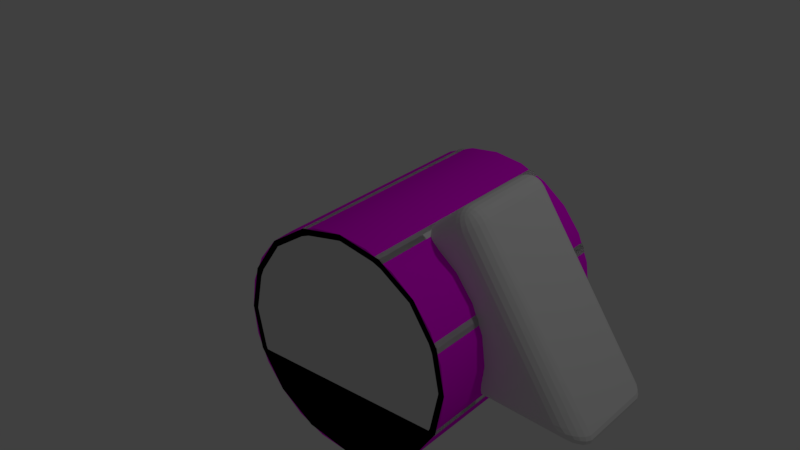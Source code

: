 # Source: 18PD.blend  (saved by Blender 2.78.0; exported with 4.5.12 LTS)
import bpy
from mathutils import Matrix  # noqa: F401  (used for matrix-valued properties, if any)

bpy.ops.wm.read_factory_settings(use_empty=True)
scene = bpy.context.scene
scene.name = 'Scene'

# ---- collections
col_collection_1 = bpy.data.collections.new('Collection 1'); scene.collection.children.link(col_collection_1)

# ---- images (referenced by path relative to the original .blend; pixels are not part of the script)
import os
ASSET_DIR = os.environ.get("B2B_ASSET_DIR", "")  # directory of the original .blend (textures are referenced by path, not embedded)
HERE = os.path.dirname(os.path.abspath(__file__))  # packed textures are extracted next to this script under _unpacked/

def load_image(name, relpath, width, height, colorspace="sRGB"):
    """Load a texture the original file referenced (path relative to the .blend, or extracted next to this script)."""
    p = next((c for c in (os.path.join(HERE, relpath), os.path.join(ASSET_DIR, relpath)) if relpath and os.path.exists(c)), "")
    if p:
        img = bpy.data.images.load(p, check_existing=True)
        img.name = name
    else:  # same state as the original file: an image datablock whose file is absent (Cycles renders it pink)
        img = bpy.data.images.new(name, width, height)
        img.source = "FILE"
        img.filepath = "//" + (relpath or name)
    img.colorspace_settings.name = colorspace
    return img
img_18pd = load_image('18PD', '18PD.png', 1024, 1024, 'sRGB')

# ---- materials (node trees are filled in below, after node groups)
mat_material = bpy.data.materials.new('Material')
mat_material.alpha_threshold = 0.0
mat_material.roughness = 0.5

# ---- material node trees
mat_material.use_nodes = True; mat_material.node_tree.nodes.clear()
_N = mat_material.node_tree.nodes; _L = mat_material.node_tree.links
n0 = _N.new('ShaderNodeOutputMaterial'); n0.name = 'Material Output'; n0.location = (300, 300)
n1 = _N.new('ShaderNodeBsdfDiffuse'); n1.name = 'Diffuse BSDF'; n1.location = (10, 300)
n2 = _N.new('ShaderNodeTexImage'); n2.name = 'Image Texture'; n2.location = (-180, 340)
n2.width = 140
n2.image = img_18pd
_L.new(n1.outputs[0], n0.inputs[0])
_L.new(n2.outputs[0], n1.inputs[0])
n0.is_active_output = True

# ---- world
world_world = bpy.data.worlds.new('World'); scene.world = world_world
world_world.color = (0.05088, 0.05088, 0.05088)
world_world.use_sun_shadow = False
world_world.sun_shadow_jitter_overblur = 0.0
world_world.cycles.sampling_method = 'MANUAL'

# ---- lights
light_lamp = bpy.data.lights.new('Lamp', 'POINT')
light_lamp.transmission_factor = 0.0
light_lamp.cutoff_distance = 30.0
light_lamp.energy = 100.0
light_lamp.shadow_buffer_clip_start = 1.001
light_lamp.shadow_soft_size = 0.1
light_lamp.shadow_maximum_resolution = 0.006
light_lamp.use_absolute_resolution = True

# ---- meshes
me_cylinder_002 = bpy.data.meshes.new('Cylinder.002')
me_cylinder_002.from_pydata([(3.553e-15, 0.9375, 0.9375), (3.553e-15, -0.9375, 0.9375), (0.3588, 0.9375, 0.8661), (0.3588, -0.9375, 0.8661), (0.6629, 0.9375, 0.6629), (0.6629, -0.9375, 0.6629), (0.8661, 0.9375, 0.3588), (0.8661, -0.9375, 0.3588), (0.9375, 0.9375, 0.0), (0.9375, -0.9375, -1.192e-07), (0.8661, 0.9375, -0.3588), (0.8661, -0.9375, -0.3588), (0.6629, 0.9375, -0.6629), (0.6629, -0.9375, -0.6629), (0.3588, 0.9375, -0.8661), (0.3588, -0.9375, -0.8661), (1.416e-07, 0.9375, -0.9375), (1.416e-07, -0.9375, -0.9375), (-0.3588, 0.9375, -0.8661), (-0.3588, -0.9375, -0.8661), (-0.6629, 0.9375, -0.6629), (-0.6629, -0.9375, -0.6629), (-0.8661, 0.9375, -0.3588), (-0.8661, -0.9375, -0.3588), (-0.9375, 0.9375, 0.0), (-0.9375, -0.9375, 0.0), (-0.8661, 0.9375, 0.3588), (-0.8661, -0.9375, 0.3588), (-0.6629, 0.9375, 0.6629), (-0.6629, -0.9375, 0.6629), (-0.3588, 0.9375, 0.8661), (-0.3588, -0.9375, 0.8661)], [], [(0, 1, 3, 2), (2, 3, 5, 4), (4, 5, 7, 6), (6, 7, 9, 8), (8, 9, 11, 10), (10, 11, 13, 12), (12, 13, 15, 14), (14, 15, 17, 16), (16, 17, 19, 18), (18, 19, 21, 20), (20, 21, 23, 22), (22, 23, 25, 24), (24, 25, 27, 26), (26, 27, 29, 28), (3, 1, 31, 29, 27, 25, 23, 21, 19, 17, 15, 13, 11, 9, 7, 5), (28, 29, 31, 30), (30, 31, 1, 0), (0, 2, 4, 6, 8, 10, 12, 14, 16, 18, 20, 22, 24, 26, 28, 30)])
me_cylinder_002.use_remesh_preserve_volume = False
me_cylinder_002.use_remesh_preserve_attributes = False
me_cylinder_002.use_mirror_vertex_groups = False
me_cylinder_002.update()
me_cylinder_001 = bpy.data.meshes.new('Cylinder.001')
me_cylinder_001.from_pydata([(1.199e-07, -0.226, 0.01752), (1.199e-07, -0.2961, 0.01752), (0.006705, -0.226, 0.01619), (0.006705, -0.2961, 0.01619), (0.01239, -0.226, 0.01239), (0.01239, -0.2961, 0.01239), (0.01619, -0.226, 0.006705), (0.01619, -0.2961, 0.006705), (0.01752, -0.226, 0.0), (0.01752, -0.2961, -3.725e-09), (0.01619, -0.226, -0.006705), (0.01619, -0.2961, -0.006705), (0.01239, -0.226, -0.01239), (0.01239, -0.2961, -0.01239), (0.006705, -0.226, -0.01619), (0.006705, -0.2961, -0.01619), (1.225e-07, -0.226, -0.01752), (1.225e-07, -0.2961, -0.01752), (-0.006705, -0.226, -0.01619), (-0.006705, -0.2961, -0.01619), (-0.01239, -0.226, -0.01239), (-0.01239, -0.2961, -0.01239), (-0.01619, -0.226, -0.006705), (-0.01619, -0.2961, -0.006705), (-0.01752, -0.226, 0.0), (-0.01752, -0.2961, -3.725e-09), (-0.01619, -0.226, 0.006705), (-0.01619, -0.2961, 0.006705), (-0.01239, -0.226, 0.01239), (-0.01239, -0.2961, 0.01239), (-0.006705, -0.226, 0.01619), (-0.006705, -0.2961, 0.01619), (1.205e-07, -0.222, 0.01117), (0.004273, -0.222, 0.01032), (0.004273, -0.3001, 0.01032), (1.205e-07, -0.3001, 0.01117), (0.007896, -0.222, 0.007896), (0.007896, -0.3001, 0.007896), (0.01032, -0.222, 0.004273), (0.01032, -0.3001, 0.004273), (0.01117, -0.222, 1.478e-10), (0.01117, -0.3001, -2.227e-09), (0.01032, -0.222, -0.004273), (0.01032, -0.3001, -0.004273), (0.007896, -0.222, -0.007896), (0.007896, -0.3001, -0.007896), (0.004273, -0.222, -0.01032), (0.004273, -0.3001, -0.01032), (1.222e-07, -0.222, -0.01117), (1.222e-07, -0.3001, -0.01117), (-0.004273, -0.222, -0.01032), (-0.004273, -0.3001, -0.01032), (-0.007896, -0.222, -0.007896), (-0.007896, -0.3001, -0.007896), (-0.01032, -0.222, -0.004273), (-0.01032, -0.3001, -0.004273), (-0.01117, -0.222, 1.478e-10), (-0.01117, -0.3001, -2.227e-09), (-0.01032, -0.222, 0.004273), (-0.01032, -0.3001, 0.004273), (-0.007896, -0.222, 0.007896), (-0.007896, -0.3001, 0.007896), (-0.004273, -0.222, 0.01032), (-0.004273, -0.3001, 0.01032)], [], [(0, 1, 3, 2), (2, 3, 5, 4), (4, 5, 7, 6), (6, 7, 9, 8), (8, 9, 11, 10), (10, 11, 13, 12), (12, 13, 15, 14), (14, 15, 17, 16), (16, 17, 19, 18), (18, 19, 21, 20), (20, 21, 23, 22), (22, 23, 25, 24), (24, 25, 27, 26), (26, 27, 29, 28), (9, 7, 39, 41), (28, 29, 31, 30), (30, 31, 1, 0), (24, 26, 58, 56), (34, 35, 63, 61, 59, 57, 55, 53, 51, 49, 47, 45, 43, 41, 39, 37), (32, 33, 36, 38, 40, 42, 44, 46, 48, 50, 52, 54, 56, 58, 60, 62), (27, 25, 57, 59), (16, 18, 50, 48), (19, 17, 49, 51), (8, 10, 42, 40), (26, 28, 60, 58), (0, 2, 33, 32), (11, 9, 41, 43), (29, 27, 59, 61), (3, 1, 35, 34), (18, 20, 52, 50), (21, 19, 51, 53), (10, 12, 44, 42), (28, 30, 62, 60), (13, 11, 43, 45), (31, 29, 61, 63), (2, 4, 36, 33), (20, 22, 54, 52), (5, 3, 34, 37), (23, 21, 53, 55), (12, 14, 46, 44), (30, 0, 32, 62), (15, 13, 45, 47), (1, 31, 63, 35), (4, 6, 38, 36), (22, 24, 56, 54), (7, 5, 37, 39), (25, 23, 55, 57), (14, 16, 48, 46), (17, 15, 47, 49), (6, 8, 40, 38)])
me_cylinder_001.polygons.foreach_set('use_smooth', [True] * 50)
_uv = me_cylinder_001.uv_layers.new(name='PassengerDoor')
_uv.uv.foreach_set('vector', [0.8367, 0.317, 0.8249, 0.317, 0.8249, 0.3159, 0.8367, 0.3159, 0.8367, 0.3159, 0.8249, 0.3159, 0.8249, 0.3147, 0.8367, 0.3147, 0.8367, 0.3147, 0.8249, 0.3147, 0.8249, 0.3136, 0.8367, 0.3136, 0.8367, 0.3136, 0.8249, 0.3136, 0.8249, 0.3124, 0.8367, 0.3124, 0.8367, 0.3124, 0.8249, 0.3124, 0.8249, 0.3113, 0.8367, 0.3113, 0.8367, 0.3113, 0.8249, 0.3113, 0.8249, 0.3101, 0.8367, 0.3101, 0.8367, 0.3101, 0.8249, 0.3101, 0.8249, 0.309, 0.8367, 0.309, 0.8367, 0.309, 0.8249, 0.309, 0.8249, 0.3078, 0.8367, 0.3078, 0.8367, 0.3078, 0.8249, 0.3078, 0.8249, 0.3067, 0.8367, 0.3067, 0.8367, 0.3251, 0.8249, 0.3251, 0.8249, 0.324, 0.8367, 0.324, 0.8367, 0.324, 0.8249, 0.324, 0.8249, 0.3228, 0.8367, 0.3228, 0.8367, 0.3228, 0.8249, 0.3228, 0.8249, 0.3217, 0.8367, 0.3217, 0.8367, 0.3217, 0.8249, 0.3217, 0.8249, 0.3205, 0.8367, 0.3205, 0.8367, 0.3205, 0.8249, 0.3205, 0.8249, 0.3193, 0.8367, 0.3193, 0.8431, 0.3115, 0.8423, 0.3124, 0.8415, 0.3113, 0.842, 0.3108, 0.8367, 0.3193, 0.8249, 0.3193, 0.8249, 0.3182, 0.8367, 0.3182, 0.8367, 0.3182, 0.8249, 0.3182, 0.8249, 0.317, 0.8367, 0.317, 0.8379, 0.308, 0.8388, 0.3072, 0.8395, 0.3082, 0.839, 0.3088, 0.8402, 0.3116, 0.8395, 0.3113, 0.839, 0.3108, 0.8387, 0.3101, 0.8387, 0.3094, 0.839, 0.3088, 0.8395, 0.3083, 0.8401, 0.308, 0.8409, 0.308, 0.8415, 0.3083, 0.842, 0.3088, 0.8423, 0.3094, 0.8423, 0.3101, 0.842, 0.3108, 0.8415, 0.3113, 0.8409, 0.3116, 0.8415, 0.3082, 0.8421, 0.3087, 0.8423, 0.3094, 0.8423, 0.3101, 0.8421, 0.3108, 0.8415, 0.3113, 0.8409, 0.3115, 0.8402, 0.3116, 0.8395, 0.3113, 0.839, 0.3108, 0.8387, 0.3101, 0.8387, 0.3094, 0.839, 0.3088, 0.8395, 0.3082, 0.8402, 0.308, 0.8409, 0.308, 0.8375, 0.3092, 0.8379, 0.308, 0.839, 0.3088, 0.8387, 0.3094, 0.8388, 0.3123, 0.8379, 0.3115, 0.839, 0.3108, 0.8395, 0.3113, 0.8411, 0.3067, 0.8422, 0.3072, 0.8415, 0.3083, 0.8409, 0.308, 0.8431, 0.3115, 0.8423, 0.3123, 0.8415, 0.3113, 0.8421, 0.3108, 0.8388, 0.3072, 0.8399, 0.3067, 0.8402, 0.308, 0.8395, 0.3082, 0.8422, 0.3072, 0.8431, 0.308, 0.8421, 0.3087, 0.8415, 0.3082, 0.8436, 0.3104, 0.8431, 0.3115, 0.842, 0.3108, 0.8423, 0.3101, 0.8375, 0.3104, 0.8375, 0.3092, 0.8387, 0.3094, 0.8387, 0.3101, 0.8399, 0.3128, 0.8388, 0.3124, 0.8395, 0.3113, 0.8402, 0.3116, 0.8379, 0.3115, 0.8375, 0.3104, 0.8387, 0.3101, 0.839, 0.3108, 0.8399, 0.3067, 0.8411, 0.3067, 0.8409, 0.308, 0.8401, 0.308, 0.8423, 0.3123, 0.8411, 0.3128, 0.8409, 0.3115, 0.8415, 0.3113, 0.8399, 0.3067, 0.8411, 0.3067, 0.8409, 0.308, 0.8402, 0.308, 0.8436, 0.3092, 0.8436, 0.3104, 0.8423, 0.3101, 0.8423, 0.3094, 0.8379, 0.3115, 0.8375, 0.3104, 0.8387, 0.3101, 0.839, 0.3108, 0.8431, 0.308, 0.8436, 0.3091, 0.8423, 0.3094, 0.8421, 0.3087, 0.8375, 0.3104, 0.8375, 0.3092, 0.8387, 0.3094, 0.8387, 0.3101, 0.8411, 0.3128, 0.8399, 0.3128, 0.8402, 0.3116, 0.8409, 0.3116, 0.8388, 0.3072, 0.8399, 0.3067, 0.8401, 0.308, 0.8395, 0.3083, 0.8411, 0.3128, 0.8399, 0.3128, 0.8402, 0.3116, 0.8409, 0.3115, 0.8411, 0.3067, 0.8422, 0.3072, 0.8415, 0.3082, 0.8409, 0.308, 0.8431, 0.3081, 0.8436, 0.3092, 0.8423, 0.3094, 0.842, 0.3088, 0.8388, 0.3124, 0.8379, 0.3115, 0.839, 0.3108, 0.8395, 0.3113, 0.8436, 0.3091, 0.8436, 0.3103, 0.8423, 0.3101, 0.8423, 0.3094, 0.8375, 0.3092, 0.8379, 0.308, 0.839, 0.3088, 0.8387, 0.3094, 0.8423, 0.3124, 0.8411, 0.3128, 0.8409, 0.3116, 0.8415, 0.3113, 0.8379, 0.308, 0.8388, 0.3072, 0.8395, 0.3083, 0.839, 0.3088, 0.8399, 0.3128, 0.8388, 0.3123, 0.8395, 0.3113, 0.8402, 0.3116, 0.8422, 0.3072, 0.8431, 0.3081, 0.842, 0.3088, 0.8415, 0.3083, 0.8436, 0.3103, 0.8431, 0.3115, 0.8421, 0.3108, 0.8423, 0.3101])
me_cylinder_001.materials.append(mat_material)
me_cylinder_001.use_remesh_preserve_volume = False
me_cylinder_001.use_remesh_preserve_attributes = False
me_cylinder_001.use_mirror_vertex_groups = False
me_cylinder_001.update()
me_cube_008 = bpy.data.meshes.new('Cube.008')
me_cube_008.from_pydata([(-0.05234, -0.4671, 0.003506), (-0.5769, -0.4671, 1.169), (-0.0523, 0.4871, 0.003281), (-0.5768, 0.4871, 1.168), (0.07072, -0.4671, 0.3363), (-0.5081, -0.467, 1.203), (0.07077, 0.4871, 0.336), (-0.508, 0.4872, 1.202), (-0.2039, 0.4871, 0.9992), (-0.2039, -0.467, 0.9992), (-0.0006429, 0.4871, 0.695), (-0.0006429, -0.467, 0.695), (-0.000643, 0.4871, -0.02252), (-0.000643, -0.4671, -0.02252)], [], [(0, 1, 3, 2), (2, 3, 7, 8, 10, 6, 12), (4, 11, 9, 5, 1, 0, 13), (2, 12, 13, 0), (7, 3, 1, 5), (9, 8, 7, 5), (10, 11, 4, 6), (11, 10, 8, 9), (13, 12, 6, 4)])
me_cube_008.use_remesh_preserve_volume = False
me_cube_008.use_remesh_preserve_attributes = False
me_cube_008.use_mirror_vertex_groups = False
me_cube_008.update()
me_cylinder_003 = bpy.data.meshes.new('Cylinder.003')
me_cylinder_003.from_pydata([(3.553e-15, 0.9375, 0.9375), (3.553e-15, -0.9375, 0.9375), (0.3588, 0.9375, 0.8661), (0.3588, -0.9375, 0.8661), (0.6629, 0.9375, 0.6629), (0.6629, -0.9375, 0.6629), (0.8661, 0.9375, 0.3588), (0.8661, -0.9375, 0.3588), (0.9375, 0.9375, 0.0), (0.9375, -0.9375, -5.96e-08), (0.8661, 0.9375, -0.3588), (0.8661, -0.9375, -0.3588), (0.6629, 0.9375, -0.6629), (0.6629, -0.9375, -0.6629), (0.3588, 0.9375, -0.8661), (0.3588, -0.9375, -0.8661), (1.416e-07, 0.9375, -0.9375), (1.416e-07, -0.9375, -0.9375), (-0.3588, 0.9375, -0.8661), (-0.3588, -0.9375, -0.8661), (-0.6629, 0.9375, -0.6629), (-0.6629, -0.9375, -0.6629), (-0.8661, 0.9375, -0.3588), (-0.8661, -0.9375, -0.3588), (-0.9375, 0.9375, 5.96e-08), (-0.9375, -0.9375, 0.0), (-0.8661, 0.9375, 0.3588), (-0.8661, -0.9375, 0.3588), (-0.6629, 0.9375, 0.6629), (-0.6629, -0.9375, 0.6629), (-0.3588, 0.9375, 0.8661), (-0.3588, -0.9375, 0.8661), (0.3396, 0.9375, 0.8199), (0.3396, -0.9375, 0.8199), (0.8123, 0.9375, -0.351), (0.8123, -0.9375, -0.351), (-0.6276, 0.9375, 0.6276), (-0.6276, -0.9375, 0.6276), (-0.3396, 0.9375, 0.8199), (-0.3396, -0.9375, 0.8199), (7.105e-15, 0.9375, 0.8875), (7.105e-15, -0.9375, 0.8875), (0.8875, 0.9375, -3.725e-09), (0.8875, -0.9375, -1.155e-07), (-0.8123, 0.9375, -0.351), (-0.8123, -0.9375, -0.351), (0.6276, 0.9375, 0.6276), (0.6276, -0.9375, 0.6276), (-0.8875, 0.9375, 0.0), (-0.8875, -0.9375, 0.0), (0.8199, 0.9375, 0.3396), (0.8199, -0.9375, 0.3396), (-0.8199, 0.9375, 0.3396), (-0.8199, -0.9375, 0.3396), (0.3588, 0.4893, 0.8661), (0.6629, 0.4893, 0.6629), (0.8661, 0.4893, 0.3588), (0.9375, 0.4893, 0.0), (0.8661, 0.4893, -0.3588), (0.6629, -0.4649, 0.6629), (0.8661, -0.4649, -0.3588), (0.3588, -0.4649, 0.8661), (0.9375, -0.4649, -5.96e-08), (0.8661, -0.4649, 0.3588), (0.8199, 0.4892, 0.3396), (0.8875, 0.4892, -2.98e-08), (0.6276, 0.4892, 0.6276), (0.8123, 0.4892, -0.351), (0.3396, 0.4892, 0.8199), (0.6276, -0.465, 0.6276), (0.3396, -0.465, 0.8199), (0.8875, -0.465, -8.941e-08), (0.8123, -0.465, -0.351), (0.8199, -0.465, 0.3396)], [], [(0, 1, 3, 61, 54, 2), (2, 54, 55, 4), (4, 55, 56, 6), (6, 56, 57, 8), (8, 57, 58, 10), (10, 58, 60, 11, 13, 12), (12, 13, 15, 14), (14, 15, 17, 16), (16, 17, 19, 18), (18, 19, 21, 20), (20, 21, 23, 22), (22, 23, 25, 24), (24, 25, 27, 26), (26, 27, 29, 28), (3, 33, 47, 5), (28, 29, 31, 30), (30, 31, 1, 0), (0, 40, 38, 30), (35, 43, 71, 72), (52, 53, 49, 48), (50, 64, 66, 46), (42, 65, 64, 50), (36, 37, 53, 52), (38, 39, 37, 36), (9, 43, 35, 11), (44, 45, 35, 72, 67, 34), (40, 41, 39, 38), (59, 69, 70, 61), (24, 48, 44, 22), (30, 38, 36, 28), (46, 66, 68, 32), (22, 44, 34, 10, 12, 14, 16, 18, 20), (49, 45, 44, 48), (23, 45, 49, 25), (37, 29, 27, 53), (53, 27, 25, 49), (5, 47, 51, 43, 9, 7), (33, 3, 1, 41), (41, 1, 31, 39), (39, 31, 29, 37), (11, 35, 45, 23, 21, 19, 17, 15, 13), (28, 36, 52, 26), (26, 52, 48, 24), (40, 0, 2, 32), (32, 2, 4, 46), (46, 4, 6, 50), (50, 6, 8, 42), (10, 34, 42, 8), (63, 59, 5, 7), (62, 63, 7, 9), (60, 62, 9, 11), (59, 61, 3, 5), (68, 70, 33, 41, 40, 32), (54, 61, 70, 68), (63, 73, 69, 59), (67, 65, 42, 34), (62, 71, 73, 63), (60, 72, 71, 62), (58, 67, 72, 60), (70, 69, 47, 33), (69, 73, 51, 47), (73, 71, 43, 51), (54, 68, 66, 55), (55, 66, 64, 56), (56, 64, 65, 57), (57, 65, 67, 58)])
me_cylinder_003.use_remesh_preserve_volume = False
me_cylinder_003.use_remesh_preserve_attributes = False
me_cylinder_003.use_mirror_vertex_groups = False
me_cylinder_003.update()
me_cube_002 = bpy.data.meshes.new('Cube.002')
me_cube_002.from_pydata([(-1.645, -0.9359, -0.8938), (-2.112, -0.9173, 0.9186), (-1.645, 0.9434, -0.8938), (-2.112, 0.962, 0.9186), (1.584, -0.9949, -1.096), (-0.7021, -0.9381, 2.182), (1.584, 1.005, -1.096), (-0.7021, 1.062, 2.182)], [], [(0, 1, 3, 2), (2, 3, 7, 6), (6, 7, 5, 4), (4, 5, 1, 0), (2, 6, 4, 0), (7, 3, 1, 5)])
me_cube_002.use_remesh_preserve_volume = False
me_cube_002.use_remesh_preserve_attributes = False
me_cube_002.use_mirror_vertex_groups = False
me_cube_002.update()
me_cylinder = bpy.data.meshes.new('Cylinder')
me_cylinder.from_pydata([(-1.776e-15, 0.9375, 0.9375), (-1.776e-15, -0.9375, 0.9375), (0.2426, 0.9375, 0.9056), (0.2426, -0.9375, 0.9056), (0.4687, 0.9375, 0.8119), (0.4687, -0.9375, 0.8119), (0.6629, 0.9375, 0.6629), (0.6629, -0.9375, 0.6629), (0.8119, 0.9375, 0.4688), (0.8119, -0.9375, 0.4688), (0.9056, 0.9375, 0.2426), (0.9056, -0.9375, 0.2426), (0.9375, 0.9375, 2.384e-07), (0.9375, -0.9375, 1.788e-07), (0.9056, 0.9375, -0.2426), (0.9056, -0.9375, -0.2426), (0.8119, 0.9375, -0.4687), (0.8119, -0.9375, -0.4687), (0.6629, 0.9375, -0.6629), (0.6629, -0.9375, -0.6629), (0.4688, 0.9375, -0.8119), (0.4688, -0.9375, -0.8119), (0.2426, 0.9375, -0.9056), (0.2426, -0.9375, -0.9056), (3.651e-07, 0.9375, -0.9375), (3.651e-07, -0.9375, -0.9375), (-0.2426, 0.9375, -0.9056), (-0.2426, -0.9375, -0.9056), (-0.4687, 0.9375, -0.8119), (-0.4687, -0.9375, -0.8119), (-0.6629, 0.9375, -0.6629), (-0.6629, -0.9375, -0.6629), (-0.8119, 0.9375, -0.4688), (-0.8119, -0.9375, -0.4688), (-0.9056, 0.9375, -0.2426), (-0.9056, -0.9375, -0.2426), (-0.9375, 0.9375, -2.384e-07), (-0.9375, -0.9375, -3.576e-07), (-0.9056, 0.9375, 0.2426), (-0.9056, -0.9375, 0.2426), (-0.8119, 0.9375, 0.4687), (-0.8119, -0.9375, 0.4687), (-0.6629, 0.9375, 0.6629), (-0.6629, -0.9375, 0.6629), (-0.4688, 0.9375, 0.8119), (-0.4688, -0.9375, 0.8119), (-0.2426, 0.9375, 0.9056), (-0.2426, -0.9375, 0.9056), (-0.6276, 0.9375, 0.6276), (-0.6276, -0.9375, 0.6276), (-0.7686, 0.9375, 0.4437), (-0.7686, -0.9375, 0.4437), (-0.4438, 0.9375, 0.7686), (-0.4438, -0.9375, 0.7686), (-0.2297, -0.9375, 0.8573), (-0.2297, 0.9375, 0.8573), (0.7686, -0.9375, -0.4437), (0.7686, 0.9375, -0.4437), (0.6276, -0.9375, -0.6276), (0.6276, 0.9375, -0.6276), (0.4438, -0.9375, -0.7686), (0.4438, 0.9375, -0.7686), (0.2297, -0.9375, 0.8573), (0.2297, 0.9375, 0.8573), (0.2297, 0.9375, -0.8573), (0.2297, -0.9375, -0.8573), (-0.2297, 0.9375, -0.8573), (-0.2297, -0.9375, -0.8573), (1.11e-16, -0.9375, 0.8875), (1.11e-16, 0.9375, 0.8875), (3.456e-07, 0.9375, -0.8875), (3.456e-07, -0.9375, -0.8875), (-0.8875, -0.9375, -2.366e-07), (-0.8875, 0.9375, -1.807e-07), (0.8875, -0.9375, 1.807e-07), (0.8875, 0.9375, 2.366e-07), (0.7686, 0.9375, 0.4438), (0.7686, -0.9375, 0.4438), (0.4437, 0.9375, 0.7686), (0.4437, -0.9375, 0.7686), (0.8573, 0.9375, 0.2297), (0.8573, -0.9375, 0.2297), (-0.8573, 0.9375, 0.2297), (-0.8573, -0.9375, 0.2297), (0.6276, 0.9375, 0.6276), (0.6276, -0.9375, 0.6276), (-0.8573, 0.9375, -0.2297), (-0.8573, -0.9375, -0.2297), (-0.7686, 0.9375, -0.4438), (-0.7686, -0.9375, -0.4438), (-0.4437, 0.9375, -0.7686), (-0.4437, -0.9375, -0.7686), (-0.6276, 0.9375, -0.6276), (-0.6276, -0.9375, -0.6276), (0.8573, 0.9375, -0.2297), (0.8573, -0.9375, -0.2297), (-0.7866, -0.9375, -0.437), (-0.8202, -0.9375, -0.351), (-0.7866, 0.9375, -0.437), (-0.8202, 0.9375, -0.351), (0.7866, -0.9375, -0.437), (0.8202, -0.9375, -0.351), (0.7866, 0.9375, -0.437), (0.8202, 0.9375, -0.351), (0.2899, -0.2838, 0.8323), (0.3309, -0.2844, 0.869), (0.2899, 0.3207, 0.8323), (0.3309, 0.3236, 0.869), (0.2972, 0.3642, 0.8293), (0.338, 0.3671, 0.8661), (0.2972, -0.3271, 0.8293), (0.338, -0.3277, 0.8661), (0.3152, -0.3678, 0.8219), (0.3558, -0.3684, 0.8587), (0.3152, 0.4052, 0.8219), (0.3558, 0.408, 0.8587), (0.3425, -0.403, 0.8105), (0.3831, -0.4036, 0.8474), (0.3775, 0.4682, 0.796), (0.4182, 0.4709, 0.8329), (0.3425, 0.4406, 0.8105), (0.3831, 0.4434, 0.8474), (0.3775, -0.4303, 0.796), (0.4182, -0.4309, 0.8329), (0.4179, -0.4478, 0.7793), (0.4587, -0.4484, 0.8161), (0.418, 0.486, 0.7793), (0.4587, 0.4886, 0.8161), (0.4687, 0.4901, 0.8119), (0.4687, -0.45, 0.8119), (0.4574, -0.4544, 0.7581), (0.4437, -0.4518, 0.7686), (0.495, -0.4549, 0.7918), (0.4574, 0.4925, 0.7581), (0.4437, 0.4898, 0.7686), (0.495, 0.4949, 0.7918), (0.8653, 0.4752, -0.1688), (0.9149, 0.4763, -0.1719), (0.8599, 0.4684, -0.2095), (0.9095, 0.4695, -0.2125), (0.8875, 0.481, 2.23e-07), (0.8119, 0.494, 0.4688), (0.6629, 0.4966, 0.6629), (0.9056, 0.4891, 0.2426), (0.9375, 0.4822, 2.239e-07), (0.6276, 0.4947, 0.6276), (0.8573, 0.4876, 0.2297), (0.7686, 0.4922, 0.4438), (0.8119, -0.4622, 0.4688), (0.6629, -0.4586, 0.6629), (0.9056, -0.465, 0.2426), (0.6276, -0.4581, 0.6276), (0.8573, -0.4642, 0.2297), (0.7686, -0.4615, 0.4438), (0.8653, -0.4663, -0.1688), (0.9149, -0.4672, -0.1719), (0.8875, -0.4658, 1.947e-07), (0.9375, -0.4667, 1.938e-07), (0.8573, 0.4589, -0.2297), (0.8497, 0.4506, -0.248), (0.9021, 0.4517, -0.251), (0.9056, 0.4555, -0.2426), (0.8599, -0.4607, -0.2095), (0.9095, -0.4617, -0.2125), (0.8573, -0.4523, -0.2297), (0.8358, 0.423, -0.2815), (0.8882, 0.4241, -0.2845), (0.8497, -0.4441, -0.248), (0.9021, -0.445, -0.251), (0.9056, -0.4488, -0.2426), (0.8249, 0.3876, -0.3079), (0.8773, 0.3887, -0.311), (0.8358, -0.4174, -0.2814), (0.8882, -0.4184, -0.2845), (0.8249, -0.3828, -0.3079), (0.8773, -0.3837, -0.311), (0.8176, 0.3468, -0.3255), (0.8699, 0.3478, -0.3286), (0.8145, 0.3033, -0.333), (0.8668, 0.3043, -0.3362), (0.8176, -0.3424, -0.3255), (0.8699, -0.3434, -0.3286), (0.8145, -0.2992, -0.333), (0.8668, -0.3001, -0.3362), (0.455, -0.4468, 0.8176), (0.3478, 0.4448, 0.8083)], [], [(0, 1, 3, 2), (127, 4, 2), (128, 135, 4), (6, 142, 141, 8), (8, 141, 143, 10), (10, 143, 144, 12), (137, 139, 14), (14, 160, 16), (16, 17, 19, 18), (18, 19, 21, 20), (20, 21, 23, 22), (22, 23, 25, 24), (24, 25, 27, 26), (26, 27, 29, 28), (28, 29, 31, 30), (30, 31, 33, 32), (32, 33, 35, 34), (34, 35, 37, 36), (36, 37, 39, 38), (38, 39, 41, 40), (40, 41, 43, 42), (42, 43, 45, 44), (3, 62, 79, 5), (44, 45, 47, 46), (46, 47, 1, 0), (0, 69, 55, 46), (138, 136, 94), (57, 182, 178), (145, 133, 84), (75, 140, 146, 80), (76, 147, 145, 84), (48, 49, 51, 50), (13, 74, 95, 15), (69, 68, 54, 55), (59, 58, 56, 57), (73, 72, 87, 86), (64, 65, 60, 61), (61, 60, 58, 59), (88, 89, 93, 92), (36, 73, 86, 34), (92, 93, 91, 90), (70, 71, 65, 64), (50, 51, 83, 82), (82, 83, 72, 73), (63, 62, 68, 69), (86, 87, 89, 88), (66, 67, 71, 70), (90, 91, 67, 66), (78, 126, 63), (80, 146, 147, 76), (55, 54, 53, 52), (98, 99, 103, 102), (100, 101, 97, 96), (98, 102, 100, 96), (103, 99, 97, 101), (162, 95, 154), (148, 149, 7, 9), (157, 150, 11, 13), (171, 170, 176, 177), (136, 137, 144, 140), (172, 173, 175, 174), (160, 159, 165, 166), (155, 13, 15), (154, 155, 163, 162), (132, 130, 131, 124, 125, 129), (117, 116, 112, 113), (153, 152, 81, 77), (180, 181, 183, 182), (120, 121, 115, 114), (130, 85, 79), (166, 165, 170, 171), (105, 104, 106, 107), (137, 136, 138, 139), (162, 163, 169, 168, 167, 164), (114, 115, 109, 108), (133, 135, 128, 127, 126, 134), (126, 127, 119, 118), (108, 109, 107, 106), (167, 168, 173, 172), (152, 156, 74, 81), (111, 110, 104, 105), (182, 183, 179, 178), (132, 5, 7), (155, 154, 156, 157), (125, 124, 122, 123, 184), (150, 148, 9, 11), (174, 175, 181, 180), (139, 138, 158, 159, 160, 161), (151, 153, 77, 85), (118, 119, 121, 120, 185), (123, 122, 116, 117), (113, 112, 110, 111), (177, 176, 178, 179), (53, 49, 48, 52), (24, 70, 64, 22), (69, 0, 2, 63), (63, 2, 4, 78), (78, 4, 6, 84), (84, 6, 8, 76), (76, 8, 10, 80), (80, 10, 12, 75), (14, 94, 75, 12), (22, 64, 61, 20), (20, 61, 59, 18), (18, 59, 57, 16), (16, 57, 94, 14), (34, 86, 88, 32), (32, 88, 92, 30), (30, 92, 90, 28), (28, 90, 66, 26), (26, 66, 70, 24), (46, 55, 52, 44), (44, 52, 48, 42), (42, 48, 50, 40), (40, 50, 82, 38), (38, 82, 73, 36), (5, 79, 85, 7), (7, 85, 77, 9), (9, 77, 81, 11), (11, 81, 74, 13), (62, 3, 1, 68), (68, 1, 47, 54), (15, 95, 56, 17), (17, 56, 58, 19), (19, 58, 60, 21), (21, 60, 65, 23), (23, 65, 71, 25), (25, 71, 67, 27), (27, 67, 91, 29), (29, 91, 93, 31), (31, 93, 89, 33), (33, 89, 87, 35), (35, 87, 72, 37), (54, 47, 45, 53), (53, 45, 43, 49), (49, 43, 41, 51), (51, 41, 39, 83), (83, 39, 37, 72), (127, 2, 119), (119, 2, 121), (121, 2, 115), (2, 109, 115), (2, 105, 107), (3, 111, 105), (113, 3, 117), (117, 3, 123), (123, 3, 184), (5, 129, 125), (168, 15, 17), (168, 17, 173), (173, 17, 175), (175, 17, 181), (16, 160, 166), (166, 171, 16), (16, 171, 177), (183, 17, 16), (124, 79, 62), (124, 62, 122), (122, 62, 116), (62, 112, 116), (63, 126, 118), (118, 185, 63), (106, 104, 63), (63, 108, 106), (63, 120, 114), (94, 170, 165), (165, 159, 94), (94, 159, 158), (174, 95, 172), (172, 95, 167), (167, 95, 164), (148, 153, 151, 149), (149, 151, 130, 132), (150, 152, 153, 148), (157, 156, 152, 150), (140, 144, 143, 146), (146, 143, 141, 147), (147, 141, 142, 145), (145, 142, 135, 133), (14, 12, 137), (12, 144, 137), (139, 161, 14), (14, 161, 160), (15, 169, 163), (155, 157, 13), (15, 163, 155), (168, 169, 15), (16, 177, 179), (183, 181, 17), (16, 179, 183), (127, 128, 4), (6, 4, 135), (135, 142, 6), (2, 107, 109), (2, 3, 105), (3, 113, 111), (125, 184, 5), (3, 5, 184), (7, 149, 132), (132, 129, 5), (78, 84, 133), (133, 134, 78), (78, 134, 126), (79, 131, 130), (130, 151, 85), (124, 131, 79), (62, 110, 112), (62, 63, 104), (104, 110, 62), (63, 114, 108), (63, 185, 120), (75, 94, 136), (94, 158, 138), (136, 140, 75), (56, 95, 174), (56, 174, 180), (170, 94, 57), (176, 170, 57), (56, 180, 182), (178, 176, 57), (56, 182, 57), (74, 156, 154), (162, 164, 95), (74, 154, 95)])
me_cylinder.polygons.foreach_set('use_smooth', [True] * 224)
_uv = me_cylinder.uv_layers.new(name='PassengerDoor')
_uv.uv.foreach_set('vector', [0.3336, 0.5002, 0.01815, 0.5002, 0.01815, 0.4593, 0.3336, 0.4593, 0.2561, 0.4205, 0.3336, 0.419, 0.3336, 0.4593, 0.2566, 0.4181, 0.2574, 0.4123, 0.3336, 0.419, 0.3336, 0.3772, 0.2588, 0.3768, 0.2588, 0.3361, 0.3336, 0.3362, 0.3336, 0.3362, 0.2588, 0.3361, 0.258, 0.2955, 0.3336, 0.2956, 0.3336, 0.2956, 0.258, 0.2955, 0.2566, 0.2546, 0.3336, 0.2551, 0.2554, 0.2255, 0.2542, 0.2186, 0.3336, 0.2144, 0.3336, 0.2144, 0.2508, 0.2114, 0.3336, 0.173, 0.3336, 0.173, 0.01815, 0.1713, 0.01815, 0.1311, 0.3336, 0.1311, 0.3336, 0.1311, 0.01815, 0.1311, 0.01815, 0.09, 0.3336, 0.09, 0.3336, 0.09, 0.01815, 0.09, 0.01815, 0.04891, 0.3336, 0.04891, 0.3336, 0.04891, 0.01815, 0.04891, 0.01815, 0.007825, 0.3336, 0.007825, 0.3336, 0.9912, 0.01815, 0.9912, 0.01815, 0.9502, 0.3336, 0.9502, 0.3336, 0.9502, 0.01815, 0.9502, 0.01815, 0.9093, 0.3336, 0.9093, 0.3336, 0.9093, 0.01815, 0.9093, 0.01815, 0.8684, 0.3336, 0.8684, 0.3336, 0.8684, 0.01815, 0.8684, 0.01815, 0.8275, 0.3336, 0.8275, 0.3336, 0.8275, 0.01815, 0.8275, 0.01815, 0.7866, 0.3336, 0.7866, 0.3336, 0.7866, 0.01815, 0.7866, 0.01815, 0.7457, 0.3336, 0.7457, 0.3336, 0.7457, 0.01815, 0.7457, 0.01815, 0.7048, 0.3336, 0.7048, 0.3336, 0.7048, 0.01815, 0.7048, 0.01815, 0.6639, 0.3336, 0.6639, 0.3336, 0.6639, 0.01815, 0.6639, 0.01815, 0.623, 0.3336, 0.623, 0.3336, 0.623, 0.01815, 0.623, 0.01815, 0.5821, 0.3336, 0.5821, 0.7749, 0.3364, 0.7781, 0.3286, 0.8158, 0.3387, 0.8147, 0.347, 0.3336, 0.5821, 0.01815, 0.5821, 0.01815, 0.5412, 0.3336, 0.5412, 0.3336, 0.5412, 0.01815, 0.5412, 0.01815, 0.5002, 0.3336, 0.5002, 0.8957, 0.3364, 0.8924, 0.3286, 0.9262, 0.3091, 0.9313, 0.3158, 0.5834, 0.7496, 0.5852, 0.7418, 0.6663, 0.7562, 0.6663, 0.796, 0.4646, 0.7749, 0.5532, 0.775, 0.5898, 0.5997, 0.5875, 0.5624, 0.6663, 0.597, 0.6663, 0.7161, 0.5878, 0.7136, 0.5899, 0.6765, 0.6663, 0.6765, 0.6663, 0.637, 0.5906, 0.6382, 0.5898, 0.5997, 0.6663, 0.597, 0.6663, 0.3635, 0.3527, 0.3635, 0.3527, 0.3248, 0.6663, 0.3248, 0.9605, 0.2867, 0.9538, 0.2816, 0.9733, 0.2478, 0.981, 0.251, 0.6663, 0.4795, 0.3527, 0.4795, 0.3527, 0.4409, 0.6663, 0.4409, 0.6663, 0.8352, 0.3527, 0.8352, 0.3527, 0.796, 0.6663, 0.796, 0.6663, 0.2474, 0.3527, 0.2474, 0.3527, 0.2088, 0.6663, 0.2088, 0.6663, 0.9137, 0.3527, 0.9137, 0.3527, 0.8745, 0.6663, 0.8745, 0.6663, 0.8745, 0.3527, 0.8745, 0.3527, 0.8352, 0.6663, 0.8352, 0.6663, 0.1701, 0.3527, 0.1701, 0.3527, 0.1314, 0.6663, 0.1314, 0.981, 0.1303, 0.9733, 0.1335, 0.9538, 0.09972, 0.9605, 0.0946, 0.6663, 0.1314, 0.3527, 0.1314, 0.3527, 0.0927, 0.6663, 0.0927, 0.6663, 0.9529, 0.3527, 0.9529, 0.3527, 0.9137, 0.6663, 0.9137, 0.6663, 0.3248, 0.3527, 0.3248, 0.3527, 0.2861, 0.6663, 0.2861, 0.6663, 0.2861, 0.3527, 0.2861, 0.3527, 0.2474, 0.6663, 0.2474, 0.6663, 0.5177, 0.3527, 0.5187, 0.3527, 0.4795, 0.6663, 0.4795, 0.6663, 0.2088, 0.3527, 0.2088, 0.3527, 0.1701, 0.6663, 0.1701, 0.6663, 0.05401, 0.3527, 0.05401, 0.3527, 0.01533, 0.6663, 0.01533, 0.6663, 0.0927, 0.3527, 0.0927, 0.3527, 0.05401, 0.6663, 0.05401, 0.6663, 0.5563, 0.5853, 0.5542, 0.6663, 0.5177, 0.6663, 0.6765, 0.5899, 0.6765, 0.5906, 0.6382, 0.6663, 0.637, 0.6663, 0.4409, 0.3527, 0.4409, 0.3527, 0.4022, 0.6663, 0.4022, 0.6784, 0.01288, 0.6728, 0.02734, 0.9488, 0.02734, 0.9432, 0.01288, 0.9432, 0.01288, 0.9488, 0.02734, 0.6728, 0.02734, 0.6784, 0.01288, 0.9941, 0.3559, 0.9941, 0.6319, 0.6786, 0.6319, 0.6786, 0.3559, 0.9941, 0.3559, 0.9941, 0.6319, 0.6786, 0.6319, 0.6786, 0.3559, 0.4367, 0.7501, 0.3527, 0.7566, 0.4355, 0.7425, 0.09741, 0.3361, 0.09844, 0.3759, 0.01815, 0.3757, 0.01815, 0.3347, 0.09819, 0.2538, 0.0985, 0.2953, 0.01815, 0.2944, 0.01815, 0.2533, 0.9037, 0.9726, 0.9017, 0.9638, 0.8948, 0.9634, 0.895, 0.9724, 0.9275, 0.9561, 0.933, 0.9625, 0.9549, 0.9445, 0.9491, 0.9389, 0.7802, 0.9184, 0.772, 0.9232, 0.7782, 0.9288, 0.7853, 0.9225, 0.921, 0.9693, 0.9157, 0.9617, 0.9087, 0.9633, 0.9124, 0.9716, 0.09816, 0.2244, 0.01815, 0.2533, 0.01815, 0.212, 0.7704, 0.9014, 0.7617, 0.9031, 0.7635, 0.9103, 0.7722, 0.9076, 0.9351, 0.9308, 0.9272, 0.9272, 0.9253, 0.9294, 0.9219, 0.9328, 0.9302, 0.9369, 0.9317, 0.9357, 0.915, 0.9468, 0.9097, 0.9392, 0.9032, 0.9398, 0.9058, 0.9488, 0.4336, 0.6365, 0.4336, 0.6756, 0.3527, 0.6765, 0.3527, 0.6367, 0.7905, 0.9259, 0.7847, 0.9333, 0.7913, 0.937, 0.796, 0.9288, 0.7865, 0.902, 0.7758, 0.9054, 0.7818, 0.9119, 0.7908, 0.906, 0.4362, 0.5624, 0.3527, 0.5967, 0.3527, 0.5567, 0.9124, 0.9716, 0.9087, 0.9633, 0.9017, 0.9638, 0.9037, 0.9726, 0.8892, 0.947, 0.891, 0.9365, 0.8016, 0.9114, 0.7962, 0.9205, 0.933, 0.9625, 0.9275, 0.9561, 0.922, 0.9591, 0.9272, 0.966, 0.7722, 0.9076, 0.7635, 0.9103, 0.7656, 0.9155, 0.7667, 0.917, 0.7759, 0.9137, 0.7735, 0.9105, 0.7908, 0.906, 0.7818, 0.9119, 0.789, 0.9169, 0.7961, 0.9092, 0.778, 0.8853, 0.7693, 0.8847, 0.7695, 0.8889, 0.7698, 0.892, 0.7802, 0.8922, 0.7788, 0.8879, 0.7802, 0.8922, 0.7698, 0.892, 0.7722, 0.8988, 0.7827, 0.897, 0.7961, 0.9092, 0.789, 0.9169, 0.7962, 0.9205, 0.8016, 0.9114, 0.7759, 0.9137, 0.7667, 0.917, 0.772, 0.9232, 0.7802, 0.9184, 0.4336, 0.6756, 0.434, 0.7139, 0.3527, 0.7163, 0.3527, 0.6765, 0.8966, 0.9485, 0.8967, 0.9387, 0.891, 0.9365, 0.8892, 0.947, 0.796, 0.9288, 0.7913, 0.937, 0.8867, 0.9712, 0.8879, 0.9621, 0.1002, 0.4106, 0.01815, 0.4167, 0.01815, 0.3757, 0.973, 0.7523, 0.9644, 0.7546, 0.9725, 0.7823, 0.981, 0.7811, 0.9302, 0.9369, 0.9219, 0.9328, 0.916, 0.9368, 0.9233, 0.9425, 0.9268, 0.9398, 0.0985, 0.2953, 0.09741, 0.3361, 0.01815, 0.3347, 0.01815, 0.2944, 0.7853, 0.9225, 0.7782, 0.9288, 0.7847, 0.9333, 0.7905, 0.9259, 0.9272, 0.966, 0.922, 0.9591, 0.9192, 0.9605, 0.9157, 0.9617, 0.921, 0.9693, 0.9227, 0.9688, 0.4339, 0.5983, 0.4336, 0.6365, 0.3527, 0.6367, 0.3527, 0.5967, 0.7827, 0.897, 0.7722, 0.8988, 0.7758, 0.9054, 0.7865, 0.902, 0.7847, 0.8997, 0.9233, 0.9425, 0.916, 0.9368, 0.9097, 0.9392, 0.915, 0.9468, 0.9058, 0.9488, 0.9032, 0.9398, 0.8967, 0.9387, 0.8966, 0.9485, 0.895, 0.9724, 0.8948, 0.9634, 0.8879, 0.9621, 0.8867, 0.9712, 0.3527, 0.4022, 0.3527, 0.3635, 0.6663, 0.3635, 0.6663, 0.4022, 0.7749, 0.04488, 0.7781, 0.05266, 0.7444, 0.07215, 0.7393, 0.06548, 0.8924, 0.3286, 0.8957, 0.3364, 0.8559, 0.3471, 0.8548, 0.3387, 0.8548, 0.3387, 0.8559, 0.3471, 0.8147, 0.3471, 0.8158, 0.3387, 0.8158, 0.3387, 0.8147, 0.3471, 0.7749, 0.3364, 0.7781, 0.3286, 0.7781, 0.3286, 0.7749, 0.3364, 0.7393, 0.3158, 0.7444, 0.3091, 0.7444, 0.3091, 0.7393, 0.3158, 0.7101, 0.2867, 0.7168, 0.2816, 0.7168, 0.2816, 0.7101, 0.2867, 0.6895, 0.251, 0.6973, 0.2478, 0.6789, 0.2112, 0.6872, 0.2101, 0.6973, 0.2478, 0.6895, 0.251, 0.7393, 0.06548, 0.7444, 0.07215, 0.7168, 0.09972, 0.7101, 0.0946, 0.7101, 0.0946, 0.7168, 0.09972, 0.6973, 0.1335, 0.6895, 0.1303, 0.6895, 0.1303, 0.6973, 0.1335, 0.6872, 0.1711, 0.6789, 0.17, 0.6789, 0.17, 0.6872, 0.1711, 0.6872, 0.2101, 0.6789, 0.2112, 0.9605, 0.0946, 0.9538, 0.09972, 0.9262, 0.07215, 0.9313, 0.06548, 0.9313, 0.06548, 0.9262, 0.07215, 0.8924, 0.05266, 0.8957, 0.04488, 0.8957, 0.04488, 0.8924, 0.05266, 0.8548, 0.04257, 0.8559, 0.03423, 0.8559, 0.03423, 0.8548, 0.04257, 0.8158, 0.04257, 0.8147, 0.03423, 0.8147, 0.03423, 0.8158, 0.04257, 0.7781, 0.05266, 0.7749, 0.04488, 0.9313, 0.3158, 0.9262, 0.3091, 0.9538, 0.2816, 0.9605, 0.2867, 0.9605, 0.2867, 0.9538, 0.2816, 0.9733, 0.2478, 0.981, 0.251, 0.981, 0.251, 0.9733, 0.2478, 0.9834, 0.2101, 0.9917, 0.2112, 0.9917, 0.2112, 0.9834, 0.2101, 0.9834, 0.1711, 0.9917, 0.17, 0.9917, 0.17, 0.9834, 0.1711, 0.9733, 0.1335, 0.981, 0.1303, 0.8147, 0.347, 0.8158, 0.3387, 0.8548, 0.3387, 0.8559, 0.3471, 0.8559, 0.3471, 0.8548, 0.3387, 0.8924, 0.3286, 0.8957, 0.3364, 0.8957, 0.3364, 0.8924, 0.3286, 0.9262, 0.3091, 0.9313, 0.3158, 0.9313, 0.3158, 0.9262, 0.3091, 0.9538, 0.2816, 0.9605, 0.2867, 0.7781, 0.3286, 0.7749, 0.3364, 0.7393, 0.3158, 0.7444, 0.3091, 0.7444, 0.3091, 0.7393, 0.3158, 0.7101, 0.2867, 0.7168, 0.2816, 0.981, 0.251, 0.9733, 0.2478, 0.9834, 0.2101, 0.9917, 0.2112, 0.9917, 0.2112, 0.9834, 0.2101, 0.9834, 0.1711, 0.9917, 0.17, 0.9917, 0.17, 0.9834, 0.1711, 0.9733, 0.1335, 0.981, 0.1303, 0.981, 0.1303, 0.9733, 0.1335, 0.9538, 0.09972, 0.9605, 0.0946, 0.9605, 0.0946, 0.9538, 0.09972, 0.9262, 0.07215, 0.9313, 0.06548, 0.9313, 0.06548, 0.9262, 0.07215, 0.8924, 0.05266, 0.8957, 0.04488, 0.8957, 0.04488, 0.8924, 0.05266, 0.8548, 0.04257, 0.8559, 0.03423, 0.8559, 0.03423, 0.8548, 0.04257, 0.8158, 0.04257, 0.8147, 0.03423, 0.8147, 0.03423, 0.8158, 0.04257, 0.7781, 0.05266, 0.7749, 0.04488, 0.7749, 0.04488, 0.7781, 0.05266, 0.7444, 0.07215, 0.7393, 0.06548, 0.7393, 0.06548, 0.7444, 0.07215, 0.7168, 0.09972, 0.7101, 0.0946, 0.7168, 0.2816, 0.7101, 0.2867, 0.6895, 0.251, 0.6973, 0.2478, 0.6973, 0.2478, 0.6895, 0.251, 0.6789, 0.2112, 0.6872, 0.2101, 0.6872, 0.2101, 0.6789, 0.2112, 0.6789, 0.17, 0.6872, 0.1711, 0.6872, 0.1711, 0.6789, 0.17, 0.6895, 0.1303, 0.6973, 0.1335, 0.6973, 0.1335, 0.6895, 0.1303, 0.7101, 0.0946, 0.7168, 0.09972, 0.2561, 0.4205, 0.3336, 0.4593, 0.2532, 0.4277, 0.2532, 0.4277, 0.3336, 0.4593, 0.2486, 0.4339, 0.2486, 0.4339, 0.3336, 0.4593, 0.2428, 0.4387, 0.3336, 0.4593, 0.2361, 0.4417, 0.2428, 0.4387, 0.3336, 0.4593, 0.1295, 0.4432, 0.2291, 0.4428, 0.01815, 0.4593, 0.1222, 0.4419, 0.1295, 0.4432, 0.1154, 0.4387, 0.01815, 0.4593, 0.1095, 0.4338, 0.1095, 0.4338, 0.01815, 0.4593, 0.105, 0.4275, 0.105, 0.4275, 0.01815, 0.4593, 0.1023, 0.421, 0.01815, 0.4167, 0.1012, 0.4165, 0.1015, 0.4189, 0.1013, 0.2111, 0.01815, 0.212, 0.01815, 0.1713, 0.1013, 0.2111, 0.01815, 0.1713, 0.1057, 0.2052, 0.1057, 0.2052, 0.01815, 0.1713, 0.1114, 0.2005, 0.1114, 0.2005, 0.01815, 0.1713, 0.118, 0.1973, 0.3336, 0.173, 0.2508, 0.2114, 0.2461, 0.2055, 0.2461, 0.2055, 0.24, 0.2008, 0.3336, 0.173, 0.3336, 0.173, 0.24, 0.2008, 0.2331, 0.1977, 0.125, 0.196, 0.01815, 0.1713, 0.3336, 0.173, 0.4379, 0.5541, 0.3527, 0.5567, 0.3527, 0.5187, 0.4379, 0.5541, 0.3527, 0.5187, 0.4408, 0.5468, 0.4408, 0.5468, 0.3527, 0.5187, 0.4454, 0.5401, 0.3527, 0.5187, 0.4514, 0.5349, 0.4454, 0.5401, 0.6663, 0.5177, 0.5853, 0.5542, 0.5818, 0.5464, 0.5818, 0.5464, 0.578, 0.5413, 0.6663, 0.5177, 0.5559, 0.5304, 0.4654, 0.5299, 0.6663, 0.5177, 0.6663, 0.5177, 0.5627, 0.5318, 0.5559, 0.5304, 0.6663, 0.5177, 0.5773, 0.5404, 0.5705, 0.5352, 0.6663, 0.7562, 0.5682, 0.7702, 0.5746, 0.7648, 0.5746, 0.7648, 0.5794, 0.7583, 0.6663, 0.7562, 0.6663, 0.7562, 0.5794, 0.7583, 0.5815, 0.754, 0.4504, 0.7697, 0.3527, 0.7566, 0.4443, 0.7645, 0.4443, 0.7645, 0.3527, 0.7566, 0.4398, 0.7583, 0.4398, 0.7583, 0.3527, 0.7566, 0.4381, 0.7543, 0.9726, 0.8629, 0.9645, 0.8602, 0.9478, 0.8963, 0.9553, 0.9006, 0.9553, 0.9006, 0.9478, 0.8963, 0.9272, 0.9272, 0.9351, 0.9308, 0.9816, 0.8226, 0.9732, 0.8218, 0.9645, 0.8602, 0.9726, 0.8629, 0.981, 0.7811, 0.9725, 0.7823, 0.9732, 0.8218, 0.9816, 0.8226, 0.9491, 0.9389, 0.9549, 0.9445, 0.9784, 0.9111, 0.9715, 0.9072, 0.9715, 0.9072, 0.9784, 0.9111, 0.9931, 0.873, 0.9853, 0.871, 0.9853, 0.871, 0.9931, 0.873, 0.9982, 0.8333, 0.9897, 0.8332, 0.9897, 0.8332, 0.9982, 0.8333, 0.9949, 0.7995, 0.9854, 0.7995, 0.3336, 0.2144, 0.3336, 0.2551, 0.2554, 0.2255, 0.3336, 0.2551, 0.2566, 0.2546, 0.2554, 0.2255, 0.2542, 0.2186, 0.2517, 0.2134, 0.3336, 0.2144, 0.3336, 0.2144, 0.2517, 0.2134, 0.2508, 0.2114, 0.01815, 0.212, 0.1004, 0.2125, 0.09881, 0.2177, 0.09816, 0.2244, 0.09819, 0.2538, 0.01815, 0.2533, 0.01815, 0.212, 0.09881, 0.2177, 0.09816, 0.2244, 0.1013, 0.2111, 0.1004, 0.2125, 0.01815, 0.212, 0.3336, 0.173, 0.2331, 0.1977, 0.2256, 0.1964, 0.125, 0.196, 0.118, 0.1973, 0.01815, 0.1713, 0.3336, 0.173, 0.2256, 0.1964, 0.125, 0.196, 0.2561, 0.4205, 0.2566, 0.4181, 0.3336, 0.419, 0.3336, 0.3772, 0.3336, 0.419, 0.2574, 0.4123, 0.2574, 0.4123, 0.2588, 0.3768, 0.3336, 0.3772, 0.3336, 0.4593, 0.2291, 0.4428, 0.2361, 0.4417, 0.3336, 0.4593, 0.01815, 0.4593, 0.1295, 0.4432, 0.01815, 0.4593, 0.1154, 0.4387, 0.1222, 0.4419, 0.1015, 0.4189, 0.1023, 0.421, 0.01815, 0.4167, 0.01815, 0.4593, 0.01815, 0.4167, 0.1023, 0.421, 0.01815, 0.3757, 0.09844, 0.3759, 0.1002, 0.4106, 0.1002, 0.4106, 0.1012, 0.4165, 0.01815, 0.4167, 0.6663, 0.5563, 0.6663, 0.597, 0.5875, 0.5624, 0.5875, 0.5624, 0.587, 0.5593, 0.6663, 0.5563, 0.6663, 0.5563, 0.587, 0.5593, 0.5853, 0.5542, 0.3527, 0.5567, 0.4368, 0.5592, 0.4362, 0.5624, 0.4362, 0.5624, 0.4339, 0.5983, 0.3527, 0.5967, 0.4379, 0.5541, 0.4368, 0.5592, 0.3527, 0.5567, 0.3527, 0.5187, 0.4582, 0.5315, 0.4514, 0.5349, 0.3527, 0.5187, 0.6663, 0.5177, 0.4654, 0.5299, 0.4654, 0.5299, 0.4582, 0.5315, 0.3527, 0.5187, 0.6663, 0.5177, 0.5705, 0.5352, 0.5627, 0.5318, 0.6663, 0.5177, 0.578, 0.5413, 0.5773, 0.5404, 0.6663, 0.7161, 0.6663, 0.7562, 0.5852, 0.7418, 0.6663, 0.7562, 0.5815, 0.754, 0.5834, 0.7496, 0.5852, 0.7418, 0.5878, 0.7136, 0.6663, 0.7161, 0.3527, 0.796, 0.3527, 0.7566, 0.4504, 0.7697, 0.3527, 0.796, 0.4504, 0.7697, 0.4573, 0.7731, 0.5682, 0.7702, 0.6663, 0.7562, 0.6663, 0.796, 0.561, 0.7735, 0.5682, 0.7702, 0.6663, 0.796, 0.3527, 0.796, 0.4573, 0.7731, 0.4646, 0.7749, 0.5532, 0.775, 0.561, 0.7735, 0.6663, 0.796, 0.3527, 0.796, 0.4646, 0.7749, 0.6663, 0.796, 0.3527, 0.7163, 0.434, 0.7139, 0.4355, 0.7425, 0.4367, 0.7501, 0.4381, 0.7543, 0.3527, 0.7566, 0.3527, 0.7163, 0.4355, 0.7425, 0.3527, 0.7566])
me_cylinder.materials.append(mat_material)
me_cylinder.use_remesh_preserve_volume = False
me_cylinder.use_remesh_preserve_attributes = False
me_cylinder.use_mirror_vertex_groups = False
me_cylinder.update()
me_cube_006 = bpy.data.meshes.new('Cube.006')
me_cube_006.from_pydata([(-0.2392, 0.4926, 0.9638), (-0.2392, -0.4602, 0.9638), (0.02072, 0.479, 0.3362), (0.02072, -0.4679, 0.3362), (-0.009524, 0.4855, 0.5659), (-0.009524, -0.4662, 0.5659), (-0.09819, 0.4901, 0.78), (-0.09819, -0.4636, 0.78), (-0.05488, 0.4919, 0.805), (-0.05488, -0.4643, 0.805), (-0.2039, 0.4945, 0.9992), (-0.2039, -0.4607, 0.9992), (0.01047, 0.3866, 0.02528), (0.003151, 0.3457, 0.007608), (-5.806e-08, 0.3022, -2.903e-08), (0.003154, -0.3455, 0.007615), (-5.806e-08, -0.2903, -2.903e-08), (0.03877, 0.4534, 0.09361), (0.03529, 0.4496, 0.0852), (0.02144, 0.422, 0.05176), (0.0353, -0.4471, 0.08523), (0.03877, -0.4509, 0.09361), (0.02145, -0.4205, 0.05179), (0.01048, -0.3858, 0.02529), (-0.5769, 0.3186, 1.169), (-0.5696, 0.3621, 1.166), (-0.5769, -0.2899, 1.169), (-0.5696, -0.3292, 1.166), (-0.5516, 0.4031, 1.158), (-0.4893, 0.4661, 1.132), (-0.5243, 0.4385, 1.147), (-0.5516, -0.3699, 1.158), (-0.5243, -0.4051, 1.147), (-0.4893, -0.4324, 1.132), (-0.4488, -0.4499, 1.116), (-0.4488, 0.4839, 1.116), (-0.423, -0.4539, 1.105), (-0.423, 0.4877, 1.105), (0.03877, 0.487, 0.5789), (0.03877, -0.4671, 0.5789), (0.07072, 0.4801, 0.3362), (0.07072, -0.4688, 0.3362), (0.04808, 0.4742, 0.1643), (0.04274, 0.4674, 0.1237), (0.04275, -0.4637, 0.1238), (0.04809, -0.4693, 0.1644), (-0.5359, 0.3215, 1.205), (-0.5288, 0.365, 1.202), (-0.511, 0.4059, 1.195), (-0.4486, 0.4688, 1.169), (-0.4837, 0.4413, 1.184), (-0.4486, -0.433, 1.169), (-0.4081, -0.4505, 1.152), (-0.398, 0.488, 1.148), (-0.4081, 0.4865, 1.152), (-0.398, -0.4521, 1.148), (-0.5359, -0.2865, 1.205), (-0.5288, -0.3298, 1.202), (-0.511, -0.3705, 1.195), (-0.4837, -0.4057, 1.184), (-0.3718, -0.457, 1.128), (-0.3718, 0.4928, 1.128), (-0.4094, -0.4565, 1.094), (-0.4094, 0.4904, 1.094), (-0.001509, 0.4731, 0.1674), (-0.006868, 0.4663, 0.1267), (-0.001502, -0.4684, 0.1675), (-0.009524, 0.4568, 0.1065), (-0.006862, -0.4628, 0.1268), (-0.009524, -0.4544, 0.1065), (-0.04192, 0.3855, 0.02834), (-0.0492, 0.3447, 0.01076), (-0.0523, 0.3012, 0.003281), (-0.0171, 0.4485, 0.08825), (-0.03096, 0.4209, 0.05479), (-0.01709, -0.4461, 0.08829), (-0.03095, -0.4195, 0.05482), (-0.0492, -0.3445, 0.01076), (-0.0523, -0.2899, 0.003281), (-0.04191, -0.3849, 0.02836), (-0.423, 0.3186, 1.105), (-0.423, -0.2894, 1.105), (-0.009524, 0.3029, 0.1065), (-0.009524, -0.2901, 0.1065), (-0.2392, -0.2896, 0.9638), (0.02072, -0.29, 0.3362), (-0.09819, -0.2899, 0.78), (-0.009524, -0.2899, 0.5659), (0.02072, 0.3051, 0.3362), (-0.009524, 0.3075, 0.5659), (-0.2392, 0.3162, 0.9638), (-0.09819, 0.3129, 0.78)], [], [(17, 43, 42, 40, 41, 45, 44, 21), (21, 20, 22, 23, 15, 16, 14, 13, 12, 19, 18, 17), (35, 29, 49, 54), (38, 8, 9, 39), (60, 55, 36, 62), (66, 68, 44, 45), (2, 64, 65, 67, 69, 68, 66, 3), (58, 57, 27, 31), (8, 10, 11, 9), (77, 78, 16, 15), (43, 17, 67, 65), (28, 25, 47, 48), (25, 24, 46, 47), (57, 56, 26, 27), (59, 58, 31, 32), (18, 19, 74, 73), (10, 61, 53, 55, 60, 11), (42, 43, 65, 64), (78, 72, 14, 16), (37, 63, 0, 1, 62, 36), (79, 77, 15, 23), (45, 41, 3, 66), (51, 59, 32, 33), (56, 46, 24, 26), (0, 6, 7, 1), (19, 12, 70, 74), (68, 69, 21, 44), (36, 34, 33, 32, 31, 27, 26, 24, 25, 28, 30, 29, 35, 37), (76, 79, 23, 22), (40, 38, 39, 41), (64, 2, 40, 42), (13, 14, 72, 71), (30, 28, 48, 50), (29, 30, 50, 49), (12, 13, 71, 70), (75, 76, 22, 20), (52, 51, 33, 34), (4, 2, 3, 5), (53, 54, 49, 50, 48, 47, 46, 56, 57, 58, 59, 51, 52, 55), (67, 73, 74, 70, 71, 72, 78, 77, 79, 76, 75, 69), (6, 4, 5, 7), (63, 37, 53, 61), (26, 24, 72, 78), (26, 84, 81), (72, 88, 82), (84, 26, 86), (85, 78, 83), (86, 26, 78, 87), (87, 78, 85), (88, 72, 89), (89, 72, 24, 91), (90, 24, 80), (91, 24, 90), (40, 2, 4, 38), (38, 4, 6, 8), (8, 6, 0, 10), (10, 0, 63, 61), (3, 41, 39, 5), (5, 39, 9, 7), (7, 9, 11, 1), (1, 11, 60, 62), (36, 55, 52, 34), (21, 69, 75, 20), (67, 17, 18, 73), (53, 37, 35, 54)])
me_cube_006.polygons.foreach_set('use_smooth', [True] * 65)
_uv = me_cube_006.uv_layers.new(name='PassengerDoor')
_uv.uv.foreach_set('vector', [0.9553, 0.656, 0.9576, 0.6611, 0.9587, 0.668, 0.9597, 0.6971, 0.8003, 0.6967, 0.8003, 0.6676, 0.8012, 0.6607, 0.8034, 0.6556, 0.8034, 0.6556, 0.8041, 0.653, 0.8086, 0.6469, 0.8145, 0.6422, 0.8213, 0.639, 0.8306, 0.6377, 0.9301, 0.6388, 0.9374, 0.6402, 0.9442, 0.6435, 0.9501, 0.6484, 0.9547, 0.6545, 0.9553, 0.656, 0.7599, 0.2774, 0.7653, 0.2832, 0.7566, 0.2861, 0.7512, 0.2803, 0.9607, 0.7382, 0.9614, 0.7794, 0.8008, 0.7789, 0.8005, 0.7378, 0.7472, 0.2741, 0.7499, 0.279, 0.7567, 0.274, 0.7552, 0.2714, 0.7555, 0.101, 0.7592, 0.095, 0.7517, 0.09117, 0.7481, 0.09713, 0.1011, 0.2589, 0.1018, 0.2311, 0.1028, 0.2244, 0.1043, 0.221, 0.2531, 0.2194, 0.2545, 0.2227, 0.2555, 0.2294, 0.2558, 0.2572, 0.7663, 0.2984, 0.7703, 0.3049, 0.7791, 0.302, 0.7751, 0.2955, 0.9614, 0.7794, 0.9617, 0.8205, 0.8013, 0.82, 0.8008, 0.7789, 0.7783, 0.07165, 0.7823, 0.06532, 0.7744, 0.06128, 0.7705, 0.06761, 0.7517, 0.09117, 0.7547, 0.08637, 0.7611, 0.09178, 0.7592, 0.095, 0.7751, 0.2955, 0.7791, 0.302, 0.7703, 0.3049, 0.7663, 0.2984, 0.7791, 0.302, 0.7823, 0.3087, 0.7735, 0.3116, 0.7703, 0.3049, 0.7703, 0.3049, 0.7735, 0.3116, 0.7823, 0.3087, 0.7791, 0.302, 0.7617, 0.2922, 0.7663, 0.2984, 0.7751, 0.2955, 0.7704, 0.2893, 0.7558, 0.0852, 0.7611, 0.0796, 0.7689, 0.08364, 0.7637, 0.08924, 0.9617, 0.8205, 0.9613, 0.856, 0.9605, 0.8616, 0.8026, 0.8611, 0.8018, 0.8556, 0.8013, 0.82, 0.7481, 0.09713, 0.7517, 0.09117, 0.7592, 0.095, 0.7555, 0.101, 0.7968, 0.06014, 0.8963, 0.06014, 0.8965, 0.06895, 0.7967, 0.06895, 0.1014, 0.4103, 0.101, 0.4074, 0.1002, 0.3724, 0.2558, 0.3707, 0.2556, 0.4057, 0.2552, 0.4085, 0.7739, 0.07777, 0.7783, 0.07165, 0.7705, 0.06761, 0.766, 0.07373, 0.7481, 0.09713, 0.7329, 0.1221, 0.7406, 0.1255, 0.7555, 0.101, 0.7566, 0.2861, 0.7617, 0.2922, 0.7704, 0.2893, 0.7653, 0.2832, 0.7968, 0.06014, 0.8963, 0.06014, 0.8965, 0.06895, 0.7967, 0.06895, 0.1002, 0.3724, 0.1002, 0.3346, 0.2559, 0.3328, 0.2558, 0.3707, 0.7611, 0.0796, 0.766, 0.07373, 0.7739, 0.07777, 0.7689, 0.08364, 0.7592, 0.095, 0.7611, 0.09178, 0.7547, 0.08637, 0.7517, 0.09117, 0.2552, 0.4085, 0.2546, 0.4131, 0.2518, 0.4203, 0.2474, 0.4265, 0.2417, 0.4314, 0.2351, 0.4346, 0.2287, 0.436, 0.1293, 0.4371, 0.1222, 0.4359, 0.1155, 0.4328, 0.1097, 0.4281, 0.1051, 0.4219, 0.1021, 0.4148, 0.1014, 0.4103, 0.7689, 0.08364, 0.7739, 0.07777, 0.766, 0.07373, 0.7611, 0.0796, 0.9597, 0.6971, 0.9607, 0.7382, 0.8005, 0.7378, 0.8003, 0.6967, 0.7555, 0.101, 0.7406, 0.1255, 0.7329, 0.1221, 0.7481, 0.09713, 0.7705, 0.06761, 0.7744, 0.06128, 0.7823, 0.06532, 0.7783, 0.07165, 0.7704, 0.2893, 0.7751, 0.2955, 0.7663, 0.2984, 0.7617, 0.2922, 0.7653, 0.2832, 0.7704, 0.2893, 0.7617, 0.2922, 0.7566, 0.2861, 0.766, 0.07373, 0.7705, 0.06761, 0.7783, 0.07165, 0.7739, 0.07777, 0.7637, 0.08924, 0.7689, 0.08364, 0.7611, 0.0796, 0.7558, 0.0852, 0.7512, 0.2803, 0.7566, 0.2861, 0.7653, 0.2832, 0.7599, 0.2774, 0.1005, 0.2968, 0.1011, 0.2589, 0.2558, 0.2572, 0.2559, 0.295, 0.9605, 0.8616, 0.9603, 0.8634, 0.9573, 0.8708, 0.9527, 0.8771, 0.9468, 0.8821, 0.94, 0.8854, 0.9327, 0.8867, 0.8306, 0.887, 0.8233, 0.8857, 0.8165, 0.8825, 0.8106, 0.8776, 0.806, 0.8712, 0.803, 0.8639, 0.8026, 0.8611, 0.1043, 0.221, 0.1056, 0.2178, 0.1101, 0.2118, 0.1158, 0.2071, 0.1224, 0.2039, 0.1295, 0.2025, 0.226, 0.2014, 0.235, 0.2026, 0.2416, 0.2057, 0.2473, 0.2103, 0.2517, 0.2161, 0.2531, 0.2194, 0.1002, 0.3346, 0.1005, 0.2968, 0.2559, 0.295, 0.2559, 0.3328, 0.7552, 0.2714, 0.7567, 0.274, 0.7499, 0.279, 0.7472, 0.2741, 0.9129, 0.2984, 0.8105, 0.2984, 0.8134, 0.08335, 0.9129, 0.08335, 0.9129, 0.2984, 0.9505, 0.2437, 0.9321, 0.278, 0.8134, 0.08335, 0.7786, 0.1289, 0.7995, 0.09606, 0.9505, 0.2437, 0.9129, 0.2984, 0.9595, 0.2057, 0.9471, 0.1294, 0.9129, 0.08335, 0.9265, 0.09624, 0.9595, 0.2057, 0.9129, 0.2984, 0.9129, 0.08335, 0.9583, 0.1667, 0.9583, 0.1667, 0.9129, 0.08335, 0.9471, 0.1294, 0.7786, 0.1289, 0.8134, 0.08335, 0.7668, 0.1661, 0.7668, 0.1661, 0.8134, 0.08335, 0.8105, 0.2984, 0.7651, 0.2051, 0.7735, 0.2431, 0.8105, 0.2984, 0.7915, 0.2777, 0.7651, 0.2051, 0.8105, 0.2984, 0.7735, 0.2431, 0.7329, 0.1221, 0.7406, 0.1255, 0.7296, 0.1629, 0.7213, 0.1616, 0.7213, 0.1616, 0.7296, 0.1629, 0.7287, 0.2019, 0.7203, 0.2028, 0.7203, 0.2028, 0.7287, 0.2019, 0.7379, 0.2398, 0.7301, 0.2428, 0.7301, 0.2428, 0.7379, 0.2398, 0.7552, 0.2714, 0.7472, 0.2741, 0.7406, 0.1255, 0.7329, 0.1221, 0.7213, 0.1616, 0.7296, 0.1629, 0.7296, 0.1629, 0.7213, 0.1616, 0.7203, 0.2028, 0.7287, 0.2019, 0.7287, 0.2019, 0.7203, 0.2028, 0.7301, 0.2428, 0.7379, 0.2398, 0.7379, 0.2398, 0.7301, 0.2428, 0.7472, 0.2741, 0.7552, 0.2714, 0.7567, 0.274, 0.7499, 0.279, 0.7512, 0.2803, 0.7599, 0.2774, 0.7547, 0.08637, 0.7611, 0.09178, 0.7637, 0.08924, 0.7558, 0.0852, 0.7611, 0.09178, 0.7547, 0.08637, 0.7558, 0.0852, 0.7637, 0.08924, 0.7499, 0.279, 0.7567, 0.274, 0.7599, 0.2774, 0.7512, 0.2803])
me_cube_006.materials.append(mat_material)
me_cube_006.use_remesh_preserve_volume = False
me_cube_006.use_remesh_preserve_attributes = False
me_cube_006.use_mirror_vertex_groups = False
me_cube_006.update()
me_cube_007 = bpy.data.meshes.new('Cube.007')
me_cube_007.from_pydata([(-0.0367, -0.2571, 0.03061), (-0.0367, -0.2571, 1.19), (-0.0367, 0.2533, 0.03061), (-0.0367, 0.2533, 1.19), (0.02675, -0.2571, 0.03061), (0.02675, -0.2571, 1.275), (0.02675, 0.2533, 0.03061), (0.02675, 0.2533, 1.275)], [], [(0, 1, 3, 2), (2, 3, 7, 6), (6, 7, 5, 4), (4, 5, 1, 0), (7, 3, 1, 5)])
_uv = me_cube_007.uv_layers.new(name='PassengerDoor')
_uv.uv.foreach_set('vector', [0.7805, 0.6357, 0.7805, 0.8308, 0.6848, 0.8308, 0.6848, 0.6357, 0.6848, 0.6357, 0.6848, 0.8308, 0.6742, 0.845, 0.6742, 0.6357, 0.7805, 0.6357, 0.7805, 0.8308, 0.6848, 0.8308, 0.6848, 0.6357, 0.7911, 0.6357, 0.7911, 0.845, 0.7805, 0.8308, 0.7805, 0.6357, 0.6848, 0.8486, 0.6848, 0.8308, 0.7805, 0.8308, 0.7805, 0.8486])
me_cube_007.materials.append(mat_material)
me_cube_007.use_remesh_preserve_volume = False
me_cube_007.use_remesh_preserve_attributes = False
me_cube_007.use_mirror_vertex_groups = False
me_cube_007.update()
me_cylinder_006 = bpy.data.meshes.new('Cylinder.006')
me_cylinder_006.from_pydata([(0.8661, 0.9375, -0.3588), (0.8661, -0.9375, -0.3588), (0.6629, 0.9375, -0.6629), (0.6629, -0.9375, -0.6629), (0.3588, 0.9375, -0.8661), (0.3588, -0.9375, -0.8661), (1.416e-07, 0.9375, -0.9375), (1.416e-07, -0.9375, -0.9375), (-0.3588, 0.9375, -0.8661), (-0.3588, -0.9375, -0.8661), (-0.6629, 0.9375, -0.6629), (-0.6629, -0.9375, -0.6629), (-0.8661, 0.9375, -0.3588), (-0.8661, -0.9375, -0.3588), (0.8123, 0.9375, -0.351), (0.8123, -0.9375, -0.351), (-0.8123, 0.9375, -0.351), (-0.8123, -0.9375, -0.351), (0.8661, -0.4649, -0.3588), (0.8123, -0.465, -0.351)], [], [(0, 18, 1, 3, 2), (2, 3, 5, 4), (4, 5, 7, 6), (6, 7, 9, 8), (8, 9, 11, 10), (10, 11, 13, 12), (16, 17, 15, 19, 14), (12, 16, 14, 0, 2, 4, 6, 8, 10), (1, 15, 17, 13, 11, 9, 7, 5, 3), (0, 14, 19, 18), (12, 13, 17, 16)])
me_cylinder_006.use_remesh_preserve_volume = False
me_cylinder_006.use_remesh_preserve_attributes = False
me_cylinder_006.use_mirror_vertex_groups = False
me_cylinder_006.update()
me_cylinder_007 = bpy.data.meshes.new('Cylinder.007')
me_cylinder_007.from_pydata([(0.9375, -0.9375, -5.96e-08), (0.8661, -0.9375, -0.3588), (0.8123, -0.9375, -0.351), (0.8875, -0.9375, -1.155e-07), (0.8661, -0.4649, -0.3588), (0.9375, -0.4649, -5.96e-08), (0.8875, -0.465, -8.941e-08), (0.8123, -0.465, -0.351)], [], [(2, 7, 4, 1), (3, 0, 5, 6), (2, 3, 6, 7), (0, 3, 2, 1), (4, 5, 0, 1), (4, 7, 6, 5)])
me_cylinder_007.use_remesh_preserve_volume = False
me_cylinder_007.use_remesh_preserve_attributes = False
me_cylinder_007.use_mirror_vertex_groups = False
me_cylinder_007.update()
me_cylinder_008 = bpy.data.meshes.new('Cylinder.008')
me_cylinder_008.from_pydata([(0.9375, 0.9375, 0.0), (0.8661, 0.9375, -0.3588), (0.8123, 0.9375, -0.351), (0.8875, 0.9375, -3.725e-09), (0.9375, 0.4893, 0.0), (0.8661, 0.4893, -0.3588), (0.8875, 0.4892, -2.98e-08), (0.8123, 0.4892, -0.351)], [], [(0, 4, 5, 1), (1, 2, 3, 0), (7, 6, 3, 2), (1, 5, 7, 2), (0, 3, 6, 4), (4, 6, 7, 5)])
me_cylinder_008.use_remesh_preserve_volume = False
me_cylinder_008.use_remesh_preserve_attributes = False
me_cylinder_008.use_mirror_vertex_groups = False
me_cylinder_008.update()
me_cylinder_009 = bpy.data.meshes.new('Cylinder.009')
me_cylinder_009.from_pydata([(0.8661, -0.9375, 0.3588), (0.9375, -0.9375, -5.96e-08), (0.8875, -0.9375, -1.155e-07), (0.8199, -0.9375, 0.3396), (0.9375, -0.4649, -5.96e-08), (0.8661, -0.4649, 0.3588), (0.8875, -0.465, -8.941e-08), (0.8199, -0.465, 0.3396)], [], [(1, 0, 3, 2), (2, 6, 4, 1), (4, 5, 0, 1), (4, 6, 7, 5), (7, 6, 2, 3), (3, 0, 5, 7)])
me_cylinder_009.use_remesh_preserve_volume = False
me_cylinder_009.use_remesh_preserve_attributes = False
me_cylinder_009.use_mirror_vertex_groups = False
me_cylinder_009.update()
me_cylinder_010 = bpy.data.meshes.new('Cylinder.010')
me_cylinder_010.from_pydata([(0.8661, 0.9375, 0.3588), (0.9375, 0.9375, 0.0), (0.8875, 0.9375, -3.725e-09), (0.8199, 0.9375, 0.3396), (0.8661, 0.4893, 0.3588), (0.9375, 0.4893, 0.0), (0.8199, 0.4892, 0.3396), (0.8875, 0.4892, -2.98e-08)], [], [(0, 4, 5, 1), (2, 7, 6, 3), (0, 3, 6, 4), (1, 5, 7, 2), (3, 0, 1, 2), (4, 6, 7, 5)])
me_cylinder_010.use_remesh_preserve_volume = False
me_cylinder_010.use_remesh_preserve_attributes = False
me_cylinder_010.use_mirror_vertex_groups = False
me_cylinder_010.update()
me_cylinder_011 = bpy.data.meshes.new('Cylinder.011')
me_cylinder_011.from_pydata([(0.6629, 0.9375, 0.6629), (0.8661, 0.9375, 0.3588), (0.6276, 0.9375, 0.6276), (0.8199, 0.9375, 0.3396), (0.6629, 0.4893, 0.6629), (0.8661, 0.4893, 0.3588), (0.8199, 0.4892, 0.3396), (0.6276, 0.4892, 0.6276)], [], [(0, 4, 5, 1), (3, 6, 7, 2), (1, 5, 6, 3), (2, 0, 1, 3), (0, 2, 7, 4), (4, 7, 6, 5)])
me_cylinder_011.use_remesh_preserve_volume = False
me_cylinder_011.use_remesh_preserve_attributes = False
me_cylinder_011.use_mirror_vertex_groups = False
me_cylinder_011.update()
me_cylinder_012 = bpy.data.meshes.new('Cylinder.012')
me_cylinder_012.from_pydata([(0.6629, -0.9375, 0.6629), (0.8661, -0.9375, 0.3588), (0.6276, -0.9375, 0.6276), (0.8199, -0.9375, 0.3396), (0.6629, -0.4649, 0.6629), (0.8661, -0.4649, 0.3588), (0.6276, -0.465, 0.6276), (0.8199, -0.465, 0.3396)], [], [(1, 0, 2, 3), (5, 4, 0, 1), (5, 7, 6, 4), (3, 7, 5, 1), (6, 7, 3, 2), (2, 0, 4, 6)])
me_cylinder_012.use_remesh_preserve_volume = False
me_cylinder_012.use_remesh_preserve_attributes = False
me_cylinder_012.use_mirror_vertex_groups = False
me_cylinder_012.update()
me_cylinder_013 = bpy.data.meshes.new('Cylinder.013')
me_cylinder_013.from_pydata([(0.3588, -0.9375, 0.8661), (0.6629, -0.9375, 0.6629), (0.3396, -0.9375, 0.8199), (0.6276, -0.9375, 0.6276), (0.6629, -0.4649, 0.6629), (0.3588, -0.4649, 0.8661), (0.6276, -0.465, 0.6276), (0.3396, -0.465, 0.8199)], [], [(0, 2, 3, 1), (4, 6, 7, 5), (4, 5, 0, 1), (2, 0, 5, 7), (7, 6, 3, 2), (3, 6, 4, 1)])
me_cylinder_013.use_remesh_preserve_volume = False
me_cylinder_013.use_remesh_preserve_attributes = False
me_cylinder_013.use_mirror_vertex_groups = False
me_cylinder_013.update()
me_cylinder_014 = bpy.data.meshes.new('Cylinder.014')
me_cylinder_014.from_pydata([(0.3588, 0.9375, 0.8661), (0.6629, 0.9375, 0.6629), (0.3396, 0.9375, 0.8199), (0.6276, 0.9375, 0.6276), (0.3588, 0.4893, 0.8661), (0.6629, 0.4893, 0.6629), (0.6276, 0.4892, 0.6276), (0.3396, 0.4892, 0.8199)], [], [(0, 4, 5, 1), (3, 6, 7, 2), (2, 0, 1, 3), (4, 7, 6, 5), (1, 5, 6, 3), (0, 2, 7, 4)])
me_cylinder_014.use_remesh_preserve_volume = False
me_cylinder_014.use_remesh_preserve_attributes = False
me_cylinder_014.use_mirror_vertex_groups = False
me_cylinder_014.update()
me_cylinder_015 = bpy.data.meshes.new('Cylinder.015')
me_cylinder_015.from_pydata([(3.553e-15, 0.9375, 0.9375), (3.553e-15, -0.9375, 0.9375), (0.3588, 0.9375, 0.8661), (0.3588, -0.9375, 0.8661), (0.3396, 0.9375, 0.8199), (0.3396, -0.9375, 0.8199), (7.105e-15, 0.9375, 0.8875), (7.105e-15, -0.9375, 0.8875)], [], [(0, 1, 3, 2), (5, 3, 1, 7), (1, 0, 6, 7), (6, 0, 2, 4), (4, 5, 7, 6), (4, 2, 3, 5)])
me_cylinder_015.use_remesh_preserve_volume = False
me_cylinder_015.use_remesh_preserve_attributes = False
me_cylinder_015.use_mirror_vertex_groups = False
me_cylinder_015.update()
me_cylinder_016 = bpy.data.meshes.new('Cylinder.016')
me_cylinder_016.from_pydata([(3.553e-15, 0.9375, 0.9375), (3.553e-15, -0.9375, 0.9375), (-0.3588, 0.9375, 0.8661), (-0.3588, -0.9375, 0.8661), (-0.3396, 0.9375, 0.8199), (-0.3396, -0.9375, 0.8199), (7.105e-15, 0.9375, 0.8875), (7.105e-15, -0.9375, 0.8875)], [], [(2, 3, 1, 0), (0, 6, 4, 2), (6, 7, 5, 4), (7, 1, 3, 5), (2, 4, 5, 3), (1, 7, 6, 0)])
me_cylinder_016.use_remesh_preserve_volume = False
me_cylinder_016.use_remesh_preserve_attributes = False
me_cylinder_016.use_mirror_vertex_groups = False
me_cylinder_016.update()
me_cylinder_017 = bpy.data.meshes.new('Cylinder.017')
me_cylinder_017.from_pydata([(-0.6629, 0.9375, 0.6629), (-0.6629, -0.9375, 0.6629), (-0.3588, 0.9375, 0.8661), (-0.3588, -0.9375, 0.8661), (-0.6276, 0.9375, 0.6276), (-0.6276, -0.9375, 0.6276), (-0.3396, 0.9375, 0.8199), (-0.3396, -0.9375, 0.8199)], [], [(0, 1, 3, 2), (6, 7, 5, 4), (2, 6, 4, 0), (7, 3, 1, 5), (0, 4, 5, 1), (2, 3, 7, 6)])
me_cylinder_017.use_remesh_preserve_volume = False
me_cylinder_017.use_remesh_preserve_attributes = False
me_cylinder_017.use_mirror_vertex_groups = False
me_cylinder_017.update()
me_cylinder_018 = bpy.data.meshes.new('Cylinder.018')
me_cylinder_018.from_pydata([(-0.8661, 0.9375, 0.3588), (-0.8661, -0.9375, 0.3588), (-0.6629, 0.9375, 0.6629), (-0.6629, -0.9375, 0.6629), (-0.6276, 0.9375, 0.6276), (-0.6276, -0.9375, 0.6276), (-0.8199, 0.9375, 0.3396), (-0.8199, -0.9375, 0.3396)], [], [(0, 1, 3, 2), (4, 5, 7, 6), (5, 3, 1, 7), (2, 4, 6, 0), (0, 6, 7, 1), (2, 3, 5, 4)])
me_cylinder_018.use_remesh_preserve_volume = False
me_cylinder_018.use_remesh_preserve_attributes = False
me_cylinder_018.use_mirror_vertex_groups = False
me_cylinder_018.update()
me_cylinder_019 = bpy.data.meshes.new('Cylinder.019')
me_cylinder_019.from_pydata([(-0.9375, 0.9375, 5.96e-08), (-0.9375, -0.9375, 0.0), (-0.8661, 0.9375, 0.3588), (-0.8661, -0.9375, 0.3588), (-0.8875, 0.9375, 0.0), (-0.8875, -0.9375, 0.0), (-0.8199, 0.9375, 0.3396), (-0.8199, -0.9375, 0.3396)], [], [(0, 1, 3, 2), (6, 7, 5, 4), (2, 3, 7, 6), (0, 4, 5, 1), (7, 3, 1, 5), (2, 6, 4, 0)])
me_cylinder_019.use_remesh_preserve_volume = False
me_cylinder_019.use_remesh_preserve_attributes = False
me_cylinder_019.use_mirror_vertex_groups = False
me_cylinder_019.update()
me_cylinder_020 = bpy.data.meshes.new('Cylinder.020')
me_cylinder_020.from_pydata([(-0.8661, 0.9375, -0.3588), (-0.8661, -0.9375, -0.3588), (-0.9375, 0.9375, 5.96e-08), (-0.9375, -0.9375, 0.0), (-0.8123, 0.9375, -0.351), (-0.8123, -0.9375, -0.351), (-0.8875, 0.9375, 0.0), (-0.8875, -0.9375, 0.0)], [], [(0, 1, 3, 2), (2, 6, 4, 0), (7, 5, 4, 6), (1, 5, 7, 3), (0, 4, 5, 1), (2, 3, 7, 6)])
me_cylinder_020.use_remesh_preserve_volume = False
me_cylinder_020.use_remesh_preserve_attributes = False
me_cylinder_020.use_mirror_vertex_groups = False
me_cylinder_020.update()

# ---- objects
ob_cylinder_001 = bpy.data.objects.new('Cylinder.001', me_cylinder_002)
ob_cylinder = bpy.data.objects.new('Cylinder', me_cylinder_001)
ob_18pd_doorcollider = bpy.data.objects.new('18PD-DoorCollider', me_cube_008)
ob_body_collider = bpy.data.objects.new('Body-Collider', me_cylinder_003)
ob_lamp = bpy.data.objects.new('Lamp', light_lamp)
ob_18pd_door_prototype = bpy.data.objects.new('18PD-Door-Prototype', me_cube_002)
ob_18pd_body = bpy.data.objects.new('18PD-Body', me_cylinder)
ob_18pd_door = bpy.data.objects.new('18PD-Door', me_cube_006)
ob_18pd_ramp = bpy.data.objects.new('18PD-Ramp', me_cube_007)
ob_body_collider_001 = bpy.data.objects.new('Body-Collider.001', me_cylinder_006)
ob_body_collider_002 = bpy.data.objects.new('Body-Collider.002', me_cylinder_007)
ob_body_collider_003 = bpy.data.objects.new('Body-Collider.003', me_cylinder_008)
ob_body_collider_004 = bpy.data.objects.new('Body-Collider.004', me_cylinder_009)
ob_body_collider_005 = bpy.data.objects.new('Body-Collider.005', me_cylinder_010)
ob_body_collider_006 = bpy.data.objects.new('Body-Collider.006', me_cylinder_011)
ob_body_collider_007 = bpy.data.objects.new('Body-Collider.007', me_cylinder_012)
ob_body_collider_008 = bpy.data.objects.new('Body-Collider.008', me_cylinder_013)
ob_body_collider_009 = bpy.data.objects.new('Body-Collider.009', me_cylinder_014)
ob_body_collider_010 = bpy.data.objects.new('Body-Collider.010', me_cylinder_015)
ob_body_collider_011 = bpy.data.objects.new('Body-Collider.011', me_cylinder_016)
ob_body_collider_012 = bpy.data.objects.new('Body-Collider.012', me_cylinder_017)
ob_body_collider_013 = bpy.data.objects.new('Body-Collider.013', me_cylinder_018)
ob_body_collider_014 = bpy.data.objects.new('Body-Collider.014', me_cylinder_019)
ob_body_collider_015 = bpy.data.objects.new('Body-Collider.015', me_cylinder_020)

# ---- transforms, parenting, visibility, modifiers, constraints
ob_cylinder_001.location = (0.0, 0.0, 0.0)
ob_cylinder_001.hide_viewport = True
ob_cylinder_001.lineart.crease_threshold = 0.0
ob_cylinder.location = (0.8668, 0.00209, -0.3363)
ob_cylinder.lineart.crease_threshold = 0.0
_m = ob_cylinder.modifiers.new('Mirror', 'MIRROR')
_m.use_axis = (False, True, False)
_m = ob_cylinder.modifiers.new('EdgeSplit', 'EDGE_SPLIT')
_m.split_angle = 0.9721
ob_18pd_doorcollider.location = (0.8668, 0.00209, -0.3363)
ob_18pd_doorcollider.hide_viewport = True
ob_18pd_doorcollider.lineart.crease_threshold = 0.0
ob_body_collider.location = (0.0, 0.0, 0.0)
ob_body_collider.hide_viewport = True
ob_body_collider.lineart.crease_threshold = 0.0
ob_lamp.location = (4.076, 1.005, 5.904)
ob_lamp.rotation_euler = (0.6503, 0.05522, 1.866)
ob_lamp.lock_rotations_4d = False
ob_lamp.empty_display_type = 'ARROWS'
ob_lamp.color = (0.0, 0.0, 0.0, 0.0)
ob_lamp.lineart.crease_threshold = 0.0
ob_18pd_door_prototype.location = (1.043, 0.0, 0.1382)
ob_18pd_door_prototype.scale = (0.487, 0.487, 0.487)
ob_18pd_door_prototype.hide_viewport = True
ob_18pd_door_prototype.lineart.crease_threshold = 0.0
_m = ob_18pd_door_prototype.modifiers.new('Bevel', 'BEVEL')
_m.width = 0.343
_m.width_pct = 0.343
_m.segments = 6
_m.limit_method = 'NONE'
_m.spread = 0.0
ob_18pd_body.location = (0.0, 0.0, 0.0)
ob_18pd_body.lineart.crease_threshold = 0.0
_m = ob_18pd_body.modifiers.new('EdgeSplit', 'EDGE_SPLIT')
ob_18pd_door.location = (0.8668, 0.00209, -0.3363)
ob_18pd_door.lineart.crease_threshold = 0.0
_m = ob_18pd_door.modifiers.new('EdgeSplit', 'EDGE_SPLIT')
ob_18pd_ramp.parent = ob_18pd_door
ob_18pd_ramp.matrix_parent_inverse = Matrix(((1.0, 0.0, 0.0, -0.8668), (0.0, 1.0, 0.0, -0.002091), (0.0, 0.0, 1.0, 0.3362), (0.0, 0.0, 0.0, 1.0)))
ob_18pd_ramp.location = (0.8668, 0.002091, -0.3362)
ob_18pd_ramp.rotation_euler = (1.299e-08, -0.423, 0.0)
ob_18pd_ramp.scale = (1.0, 1.113, 1.0)
ob_18pd_ramp.lineart.crease_threshold = 0.0
ob_body_collider_001.location = (0.0, 0.0, 0.0)
ob_body_collider_001.hide_viewport = True
ob_body_collider_001.lineart.crease_threshold = 0.0
ob_body_collider_002.location = (0.0, 0.0, 0.0)
ob_body_collider_002.hide_viewport = True
ob_body_collider_002.lineart.crease_threshold = 0.0
ob_body_collider_003.location = (0.0, 0.0, 0.0)
ob_body_collider_003.hide_viewport = True
ob_body_collider_003.lineart.crease_threshold = 0.0
ob_body_collider_004.location = (0.0, 0.0, 0.0)
ob_body_collider_004.hide_viewport = True
ob_body_collider_004.lineart.crease_threshold = 0.0
ob_body_collider_005.location = (0.0, 0.0, 0.0)
ob_body_collider_005.hide_viewport = True
ob_body_collider_005.lineart.crease_threshold = 0.0
ob_body_collider_006.location = (0.0, 0.0, 0.0)
ob_body_collider_006.hide_viewport = True
ob_body_collider_006.lineart.crease_threshold = 0.0
ob_body_collider_007.location = (0.0, 0.0, 0.0)
ob_body_collider_007.hide_viewport = True
ob_body_collider_007.lineart.crease_threshold = 0.0
ob_body_collider_008.location = (0.0, 0.0, 0.0)
ob_body_collider_008.hide_viewport = True
ob_body_collider_008.lineart.crease_threshold = 0.0
ob_body_collider_009.location = (0.0, 0.0, 0.0)
ob_body_collider_009.hide_viewport = True
ob_body_collider_009.lineart.crease_threshold = 0.0
ob_body_collider_010.location = (0.0, 0.0, 0.0)
ob_body_collider_010.hide_viewport = True
ob_body_collider_010.lineart.crease_threshold = 0.0
ob_body_collider_011.location = (0.0, 0.0, 0.0)
ob_body_collider_011.hide_viewport = True
ob_body_collider_011.lineart.crease_threshold = 0.0
ob_body_collider_012.location = (0.0, 0.0, 0.0)
ob_body_collider_012.hide_viewport = True
ob_body_collider_012.lineart.crease_threshold = 0.0
ob_body_collider_013.location = (0.0, 0.0, 0.0)
ob_body_collider_013.hide_viewport = True
ob_body_collider_013.lineart.crease_threshold = 0.0
ob_body_collider_014.location = (0.0, 0.0, 0.0)
ob_body_collider_014.hide_viewport = True
ob_body_collider_014.lineart.crease_threshold = 0.0
ob_body_collider_015.location = (0.0, 0.0, 0.0)
ob_body_collider_015.hide_viewport = True
ob_body_collider_015.lineart.crease_threshold = 0.0

# ---- collection membership
col_collection_1.objects.link(ob_cylinder_001)
col_collection_1.objects.link(ob_cylinder)
col_collection_1.objects.link(ob_18pd_doorcollider)
col_collection_1.objects.link(ob_body_collider)
col_collection_1.objects.link(ob_lamp)
col_collection_1.objects.link(ob_18pd_door_prototype)
col_collection_1.objects.link(ob_18pd_body)
col_collection_1.objects.link(ob_18pd_door)
col_collection_1.objects.link(ob_18pd_ramp)
col_collection_1.objects.link(ob_body_collider_001)
col_collection_1.objects.link(ob_body_collider_002)
col_collection_1.objects.link(ob_body_collider_003)
col_collection_1.objects.link(ob_body_collider_004)
col_collection_1.objects.link(ob_body_collider_005)
col_collection_1.objects.link(ob_body_collider_006)
col_collection_1.objects.link(ob_body_collider_007)
col_collection_1.objects.link(ob_body_collider_008)
col_collection_1.objects.link(ob_body_collider_009)
col_collection_1.objects.link(ob_body_collider_010)
col_collection_1.objects.link(ob_body_collider_011)
col_collection_1.objects.link(ob_body_collider_012)
col_collection_1.objects.link(ob_body_collider_013)
col_collection_1.objects.link(ob_body_collider_014)
col_collection_1.objects.link(ob_body_collider_015)

# ---- scene / render settings (as saved in the file)
scene.frame_start = 1; scene.frame_end = 250; scene.frame_set(1)
scene.render.engine = 'CYCLES'
scene.render.resolution_percentage = 50
scene.render.dither_intensity = 0.0
scene.cycles.use_denoising = False
scene.cycles.samples = 128
scene.cycles.sampling_pattern = 'TABULATED_SOBOL'
scene.cycles.light_sampling_threshold = 0.0
scene.cycles.use_adaptive_sampling = False
scene.cycles.use_light_tree = False
scene.cycles.blur_glossy = 0.0
scene.cycles.sample_clamp_indirect = 0.0
scene.view_settings.view_transform = 'Standard'
bpy.context.view_layer.update()

# ---- added for rendering (the .blend has no active camera): camera
cam_auto = bpy.data.cameras.new('AutoCamera')
cam_auto.lens = 50.0
cam_auto.sensor_width = 36.0
cam_auto.clip_end = 1000.0
ob_auto_camera = bpy.data.objects.new('AutoCamera', cam_auto)
scene.collection.objects.link(ob_auto_camera)
ob_auto_camera.location = (4.68799, -5.90842, 4.50435)
ob_auto_camera.rotation_euler = (1.09748, -7.21219e-08, 0.694738)
scene.camera = ob_auto_camera
bpy.context.view_layer.update()
